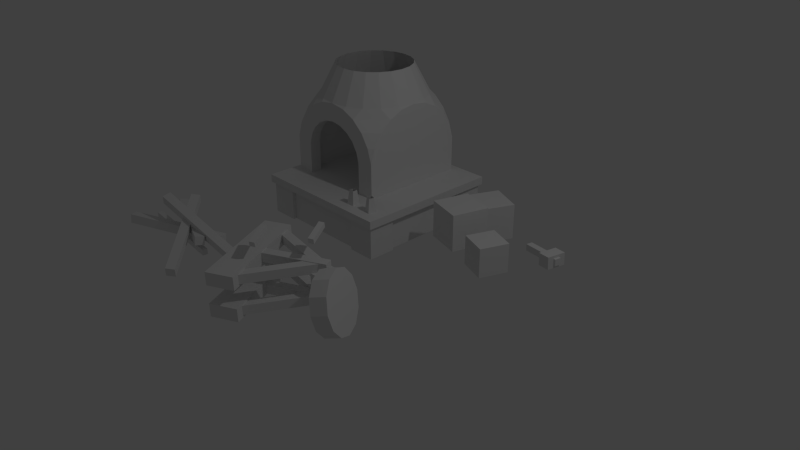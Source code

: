 # Source: pers_blacksmith_construction.blend  (saved by Blender 2.76.0; exported with 4.5.12 LTS)
import bpy
from mathutils import Matrix  # noqa: F401  (used for matrix-valued properties, if any)

bpy.ops.wm.read_factory_settings(use_empty=True)
scene = bpy.context.scene
scene.name = 'Scene'

# ---- collections
col_collection_1 = bpy.data.collections.new('Collection 1'); scene.collection.children.link(col_collection_1)

# ---- materials (node trees are filled in below, after node groups)
mat_material_002 = bpy.data.materials.new('Material.002')
mat_material_002.alpha_threshold = 0.0
mat_material_002.use_transparent_shadow = False
mat_material_002.roughness = 0.5

# ---- material node trees

# ---- world
world_world = bpy.data.worlds.new('World'); scene.world = world_world
world_world.color = (0.05088, 0.05088, 0.05088)
world_world.use_sun_shadow = False
world_world.sun_shadow_jitter_overblur = 0.0
world_world.cycles.sampling_method = 'MANUAL'
world_world.cycles.sample_map_resolution = 256

# ---- cameras
cam_camera = bpy.data.cameras.new('Camera')
cam_camera.clip_end = 100.0
cam_camera.lens = 35.0
cam_camera.sensor_width = 32.0
cam_camera.sensor_height = 18.0
cam_camera.ortho_scale = 7.314
cam_camera.dof.focus_distance = 0.0
cam_camera.dof.aperture_fstop = 128.0

# ---- lights
light_lamp = bpy.data.lights.new('Lamp', 'POINT')
light_lamp.transmission_factor = 0.0
light_lamp.cutoff_distance = 30.0
light_lamp.energy = 100.0
light_lamp.shadow_buffer_clip_start = 1.001
light_lamp.shadow_soft_size = 0.1
light_lamp.shadow_maximum_resolution = 0.006
light_lamp.use_absolute_resolution = True
light_lamp.cycles.use_multiple_importance_sampling = False

# ---- meshes
me_blacksmith = bpy.data.meshes.new('blacksmith')
me_blacksmith.from_pydata([(-2.159, 1.144, 1.519), (-0.6041, 1.144, 1.519), (-2.159, 0.942, 1.427), (-0.6041, 0.942, 1.427), (-2.159, 0.7738, 1.281), (-0.6041, 0.7738, 1.281), (-2.159, 0.6535, 1.094), (-0.6041, 0.6535, 1.094), (-2.159, 0.5871, 0.367), (-2.159, 2.142, 0.367), (-2.159, 2.142, 0.8801), (-0.6041, 2.142, 0.8801), (-2.159, 2.076, 1.094), (-0.6041, 2.076, 1.094), (-2.159, 1.956, 1.281), (-0.6041, 1.956, 1.281), (-2.159, 1.787, 1.427), (-0.6041, 1.787, 1.427), (-2.159, 1.585, 1.519), (-0.6041, 1.585, 1.519), (-2.159, 1.533, 1.338), (-0.6041, 1.533, 1.338), (-2.159, 1.688, 1.268), (-0.6041, 1.688, 1.268), (-2.159, 1.817, 1.156), (-0.6041, 1.817, 1.156), (-2.159, 1.909, 1.013), (-0.6041, 1.909, 1.013), (-2.159, 1.957, 0.8492), (-0.6041, 1.957, 0.8492), (-2.159, 1.957, 0.367), (-0.6041, 1.957, 0.367), (-2.159, 0.7722, 0.367), (-0.6041, 0.7722, 0.367), (-2.159, 0.7722, 0.8492), (-0.6041, 0.7722, 0.8492), (-2.159, 0.8202, 1.013), (-0.6041, 0.8202, 1.013), (-2.159, 0.9123, 1.156), (-0.6041, 0.9123, 1.156), (-2.159, 1.041, 1.268), (-0.6041, 1.041, 1.268), (-2.159, 1.196, 1.338), (-0.6041, 1.196, 1.338), (-2.159, 1.365, 1.363), (-0.6041, 1.365, 1.363), (-2.159, 1.365, 1.288), (-0.6041, 1.365, 1.288), (-2.159, 1.217, 1.267), (-0.6041, 1.217, 1.267), (-2.159, 1.082, 1.205), (-0.6041, 1.082, 1.205), (-2.159, 0.969, 1.108), (-0.6041, 0.969, 1.108), (-2.159, 0.8884, 0.9822), (-0.6041, 0.8884, 0.9822), (-2.159, 0.8464, 0.8392), (-0.6041, 0.8464, 0.8392), (-2.159, 0.8464, 0.367), (-0.6041, 0.8464, 0.367), (-2.159, 1.883, 0.367), (-0.6041, 1.883, 0.367), (-2.159, 1.883, 0.8392), (-0.6041, 1.883, 0.8392), (-2.159, 1.841, 0.9822), (-0.6041, 1.841, 0.9822), (-2.159, 1.76, 1.108), (-0.6041, 1.76, 1.108), (-2.159, 1.648, 1.205), (-0.6041, 1.648, 1.205), (-2.159, 1.512, 1.267), (-0.6041, 1.512, 1.267), (-1.9, 2.142, 0.367), (-0.8633, 2.142, 0.367), (-1.9, 2.142, 0.8392), (-1.858, 2.142, 0.9822), (-1.777, 2.142, 1.108), (-0.9859, 2.142, 1.108), (-1.665, 2.142, 1.205), (-1.529, 2.142, 1.267), (-1.382, 2.142, 1.288), (-1.382, 2.142, 1.363), (-1.55, 2.142, 1.338), (-1.213, 2.142, 1.338), (-1.705, 2.142, 1.268), (-1.058, 2.142, 1.268), (-1.834, 2.142, 1.156), (-0.9292, 2.142, 1.156), (-1.926, 2.142, 1.013), (-0.8371, 2.142, 1.013), (-1.974, 2.142, 0.8492), (-0.789, 2.142, 0.8492), (-1.974, 2.142, 0.367), (-0.789, 2.142, 0.367), (-0.6041, 2.142, 0.367), (-2.093, 2.142, 1.094), (-0.6704, 2.142, 1.094), (-1.973, 2.142, 1.281), (-0.7907, 2.142, 1.281), (-1.804, 2.142, 1.427), (-0.9589, 2.142, 1.427), (-1.602, 2.142, 1.519), (-1.161, 2.142, 1.519), (-1.529, 0.5871, 1.267), (-1.234, 0.5871, 1.267), (-1.665, 0.5871, 1.205), (-1.099, 0.5871, 1.205), (-1.777, 0.5871, 1.108), (-0.9859, 0.5871, 1.108), (-1.858, 0.5871, 0.9822), (-0.9053, 0.5871, 0.9822), (-1.9, 0.5871, 0.8392), (-0.8633, 0.5871, 0.8392), (-1.9, 0.5871, 0.367), (-0.8633, 0.5871, 0.367), (-1.382, 0.5871, 1.288), (-1.382, 0.5871, 1.363), (-1.974, 0.5871, 0.367), (-0.789, 0.5871, 0.367), (-1.974, 0.5871, 0.8492), (-0.789, 0.5871, 0.8492), (-1.926, 0.5871, 1.013), (-0.8371, 0.5871, 1.013), (-1.834, 0.5871, 1.156), (-0.9292, 0.5871, 1.156), (-1.705, 0.5871, 1.268), (-1.058, 0.5871, 1.268), (-1.55, 0.5871, 1.338), (-1.213, 0.5871, 1.338), (-1.602, 0.5871, 1.519), (-1.161, 0.5871, 1.519), (-1.804, 0.5871, 1.427), (-0.9589, 0.5871, 1.427), (-1.973, 0.5871, 1.281), (-0.7907, 0.5871, 1.281), (-2.093, 0.5871, 1.094), (-0.6704, 0.5871, 1.094), (-2.159, 0.5871, 0.8801), (-0.6041, 0.5871, 0.8801), (-0.6041, 0.5871, 0.367), (0.6745, 1.352, 0.4121), (0.8758, 1.809, 0.4121), (0.2176, 1.553, 0.4121), (0.4189, 2.01, 0.4121), (0.6745, 1.352, -0.08716), (0.8758, 1.809, -0.08716), (0.2176, 1.553, -0.08716), (0.4189, 2.01, -0.08716), (1.132, 1.109, -0.02635), (0.9866, 0.7352, -0.02635), (1.505, 0.9632, -0.02635), (1.36, 0.5898, -0.02635), (1.132, 1.109, 0.3743), (0.9866, 0.7352, 0.3743), (1.505, 0.9632, 0.3743), (1.36, 0.5898, 0.3743), (0.7432, 0.7659, 0.547), (0.8899, 1.257, 0.547), (0.2518, 0.9126, 0.547), (0.3984, 1.404, 0.547), (0.7432, 0.7659, 0.03419), (0.8899, 1.257, 0.03419), (0.2518, 0.9126, 0.03419), (0.3984, 1.404, 0.03419), (0.9569, -1.313, 0.6802), (1.057, -1.49, 0.6547), (1.158, -1.62, 0.534), (1.233, -1.67, 0.3503), (1.263, -1.625, 0.1529), (1.238, -1.497, -0.005287), (1.167, -1.322, -0.08193), (1.067, -1.145, -0.05647), (0.9662, -1.014, 0.06427), (0.8908, -0.9645, 0.2479), (0.8612, -1.01, 0.4453), (0.8854, -1.137, 0.6036), (0.7755, -1.408, 0.6313), (0.8751, -1.585, 0.6058), (0.9762, -1.715, 0.4851), (1.052, -1.765, 0.3014), (1.081, -1.72, 0.104), (1.057, -1.592, -0.05419), (0.9855, -1.417, -0.1308), (0.8859, -1.24, -0.1054), (0.7848, -1.109, 0.01537), (0.7094, -1.06, 0.199), (0.6798, -1.105, 0.3964), (0.704, -1.232, 0.5547), (1.062, -1.317, 0.2991), (0.8805, -1.412, 0.2502), (0.685, -1.125, 0.4426), (0.602, -1.048, 0.444), (0.489, -1.052, 0.4428), (0.412, -1.135, 0.4397), (0.4163, -1.248, 0.4366), (0.4992, -1.325, 0.4352), (0.6123, -1.321, 0.4364), (0.6892, -1.238, 0.4395), (0.6879, -1.116, 0.1359), (0.605, -1.039, 0.1373), (0.4919, -1.043, 0.1361), (0.415, -1.126, 0.133), (0.4192, -1.239, 0.1299), (0.5021, -1.316, 0.1285), (0.6152, -1.312, 0.1297), (0.6922, -1.229, 0.1328), (0.5506, -1.186, 0.4396), (0.5536, -1.178, 0.1329), (-0.2427, -1.471, -0.004107), (-0.1924, -1.581, -0.006686), (-0.1936, -1.584, 0.1137), (-0.2438, -1.474, 0.1163), (0.6044, -1.083, 0.01488), (0.6546, -1.192, 0.0123), (0.6534, -1.196, 0.1327), (0.6032, -1.086, 0.1352), (0.5305, -1.132, 0.1467), (0.5088, -1.25, 0.1432), (0.51, -1.247, 0.0228), (0.5316, -1.129, 0.02632), (-0.3863, -0.9643, 0.1426), (-0.4079, -1.083, 0.1391), (-0.4068, -1.079, 0.01869), (-0.3851, -0.961, 0.02221), (-0.000972, -1.964, -0.002145), (0.1029, -2.024, -0.002851), (0.1018, -2.028, 0.1175), (-0.002127, -1.967, 0.1182), (0.4699, -1.16, 0.02485), (0.5739, -1.221, 0.02415), (0.5727, -1.224, 0.1445), (0.4688, -1.163, 0.1452), (0.4649, -1.175, 0.5508), (0.5688, -1.235, 0.5501), (0.57, -1.232, 0.4297), (0.4661, -1.171, 0.4304), (-0.006019, -1.978, 0.5238), (0.09789, -2.039, 0.5231), (0.09904, -2.036, 0.4027), (-0.004864, -1.975, 0.4034), (-0.389, -0.9723, 0.4278), (-0.4107, -1.091, 0.4243), (-0.4118, -1.094, 0.5446), (-0.3902, -0.9757, 0.5481), (0.5277, -1.14, 0.4319), (0.5061, -1.258, 0.4284), (0.5049, -1.262, 0.5487), (0.5266, -1.143, 0.5523), (0.5991, -1.098, 0.5648), (0.6493, -1.208, 0.5622), (0.6505, -1.204, 0.4419), (0.6002, -1.095, 0.4444), (-0.2479, -1.486, 0.5458), (-0.1977, -1.596, 0.5432), (-0.1966, -1.593, 0.4229), (-0.2468, -1.483, 0.4255), (-0.1689, -1.493, 0.8762), (-0.1056, -1.461, 0.8738), (-0.1163, -1.445, 0.8054), (-0.1796, -1.477, 0.8079), (-0.03692, -1.76, 0.7934), (0.02634, -1.728, 0.7909), (0.01561, -1.712, 0.7226), (-0.04765, -1.744, 0.7251), (0.2733, -0.9908, 0.8382), (0.3366, -0.9588, 0.8357), (0.3465, -0.973, 0.9045), (0.2832, -1.005, 0.907), (0.4065, -1.259, 0.7633), (0.4697, -1.227, 0.7608), (0.4797, -1.242, 0.8296), (0.4164, -1.274, 0.8321), (-0.4102, -0.8979, 0.4028), (-0.7407, -1.049, 0.3953), (-0.7424, -1.054, 0.5688), (-0.4118, -0.9027, 0.5762), (0.1498, -2.118, 0.374), (-0.1807, -2.269, 0.3666), (-0.1824, -2.274, 0.54), (0.1481, -2.123, 0.5474), (0.1521, -2.111, 0.1338), (-0.1784, -2.263, 0.1264), (-0.1768, -2.258, -0.04703), (0.1538, -2.106, -0.03962), (-0.4078, -0.8911, 0.1625), (-0.7384, -1.043, 0.1551), (-0.7367, -1.038, -0.01828), (-0.4062, -0.8863, -0.01087), (-1.382, 2.142, 1.55), (-1.141, 2.103, 1.55), (-0.9247, 1.993, 1.55), (-0.7528, 1.821, 1.55), (-0.6424, 1.604, 1.55), (-0.6041, 1.364, 1.55), (-0.6424, 1.124, 1.55), (-0.7528, 0.9072, 1.55), (-0.9247, 0.7352, 1.55), (-1.141, 0.6249, 1.55), (-1.382, 0.5871, 1.55), (-1.622, 0.6249, 1.55), (-1.838, 0.7352, 1.55), (-2.01, 0.9072, 1.55), (-2.121, 1.124, 1.55), (-2.159, 1.364, 1.55), (-2.121, 1.604, 1.55), (-2.01, 1.821, 1.55), (-1.838, 1.993, 1.55), (-1.622, 2.103, 1.55), (-1.83, 1.364, 4.308), (-1.211, 1.888, 1.984), (-1.382, 1.915, 1.984), (-1.058, 1.81, 1.984), (-0.9359, 1.688, 1.984), (-0.8577, 1.534, 1.984), (-0.8307, 1.364, 1.984), (-0.8577, 1.194, 1.984), (-0.9359, 1.04, 1.984), (-1.058, 0.9184, 1.984), (-1.211, 0.8402, 1.984), (-1.382, 0.8132, 1.984), (-1.552, 0.8402, 1.984), (-1.705, 0.9184, 1.984), (-1.827, 1.04, 1.984), (-1.905, 1.194, 1.984), (-1.932, 1.364, 1.984), (-1.82, 1.364, 2.53), (-1.905, 1.534, 1.984), (-1.827, 1.688, 1.984), (-1.705, 1.81, 1.984), (-1.552, 1.888, 1.984), (-1.672, 1.364, 4.308), (-1.382, 1.364, 2.09), (-0.8633, 0.7544, 0.8392), (-0.8633, 0.7544, 0.367), (-1.9, 0.7544, 0.8392), (-1.9, 0.7544, 0.367), (-0.9053, 0.7544, 0.9822), (-1.858, 0.7544, 0.9822), (-0.9859, 0.7544, 1.108), (-1.777, 0.7544, 1.108), (-1.099, 0.7544, 1.205), (-1.665, 0.7544, 1.205), (-1.234, 0.7544, 1.267), (-1.529, 0.7544, 1.267), (-1.382, 0.7544, 1.288), (-0.7107, 0.7544, 0.3636), (-0.7107, 0.7544, 0.7958), (-2.053, 0.7544, 0.3636), (-2.053, 0.7544, 0.7958), (-0.7651, 0.7544, 0.9809), (-1.998, 0.7544, 0.9809), (-0.8694, 0.7544, 1.143), (-1.894, 0.7544, 1.143), (-1.015, 0.7544, 1.27), (-1.748, 0.7544, 1.27), (-1.191, 0.7544, 1.35), (-1.573, 0.7544, 1.35), (-1.382, 0.7544, 1.377), (-2.053, 1.975, 0.3651), (-0.7107, 1.975, 0.3651), (-2.053, 1.975, 0.7958), (-0.7107, 1.975, 0.7958), (-1.998, 1.975, 0.9809), (-0.7651, 1.975, 0.9809), (-1.894, 1.975, 1.143), (-0.8694, 1.975, 1.143), (-1.748, 1.975, 1.27), (-1.015, 1.975, 1.27), (-1.573, 1.975, 1.35), (-1.382, 1.975, 1.377), (-1.191, 1.975, 1.35), (-1.382, 1.975, 1.288), (-1.234, 1.975, 1.267), (-1.529, 1.975, 1.267), (-1.099, 1.975, 1.205), (-1.665, 1.975, 1.205), (-0.9859, 1.975, 1.108), (-1.777, 1.975, 1.108), (-0.9053, 1.975, 0.9822), (-1.858, 1.975, 0.9822), (-0.8633, 1.975, 0.367), (-0.8633, 1.975, 0.8392), (-1.9, 1.975, 0.367), (-1.9, 1.975, 0.8392), (-0.8633, 2.142, 0.8392), (-0.9053, 2.142, 0.9822), (-1.099, 2.142, 1.205), (-1.234, 2.142, 1.267), (-0.0999, 2.258, 0.2635), (-0.0999, 0.1121, 0.2635), (-2.246, 0.1121, 0.2635), (-2.246, 2.258, 0.2635), (-0.0999, 2.258, 0.3777), (-0.0999, 0.1121, 0.3777), (-2.246, 0.1121, 0.3777), (-2.246, 2.258, 0.3777), (-2.304, -1.469, 0.5667), (-2.329, -1.452, 0.4509), (-2.321, -1.573, 0.431), (-2.295, -1.59, 0.5468), (-0.9013, -1.435, 0.2583), (-0.927, -1.418, 0.1425), (-0.9183, -1.538, 0.1226), (-0.8927, -1.555, 0.2385), (-1.225, -2.223, 0.1397), (-1.25, -2.206, 0.02382), (-1.157, -2.127, 0.01481), (-1.132, -2.144, 0.1307), (-2.191, -1.226, 0.5042), (-2.217, -1.209, 0.3883), (-2.124, -1.13, 0.3793), (-2.098, -1.147, 0.4952), (-2.735, -1.396, 0.1185), (-2.735, -1.396, 0.0411), (-2.743, -1.465, 0.04103), (-2.744, -1.465, 0.1185), (-1.322, -1.566, 0.1348), (-1.321, -1.566, 0.05735), (-1.33, -1.635, 0.05729), (-1.33, -1.635, 0.1347), (-1.421, -1.213, 0.1908), (-1.419, -1.227, 0.07184), (-1.362, -1.335, 0.08598), (-1.365, -1.32, 0.205), (-2.742, -1.774, 0.2302), (-2.74, -1.789, 0.1112), (-2.683, -1.896, 0.1253), (-2.685, -1.882, 0.2443), (-2.717, -1.13, 0.2249), (-2.715, -1.145, 0.1059), (-2.658, -1.037, 0.0941), (-2.661, -1.023, 0.2131), (-1.394, -1.682, 0.3194), (-1.392, -1.696, 0.2004), (-1.335, -1.589, 0.1887), (-1.338, -1.574, 0.3076), (1.962, 1.421, 0.09389), (1.944, 1.333, 0.09389), (1.397, 1.448, 0.06137), (1.416, 1.536, 0.06137), (1.957, 1.422, 0.1837), (1.939, 1.334, 0.1837), (1.392, 1.449, 0.1512), (1.411, 1.537, 0.1512), (1.773, 1.549, 0.2104), (1.718, 1.292, 0.2104), (1.887, 1.257, 0.2204), (1.941, 1.514, 0.2204), (1.782, 1.547, 0.04334), (1.728, 1.29, 0.04334), (1.896, 1.255, 0.05337), (1.951, 1.512, 0.05337), (-0.5374, 2.168, 0.3142), (-0.5374, 2.168, -0.1985), (-1.81, 2.216, -0.1985), (-1.81, 2.168, -0.1985), (-2.204, 1.819, -0.1985), (-2.204, 2.216, -0.1985), (-1.81, 2.216, 0.3142), (-1.81, 2.168, 0.3142), (-2.204, 1.819, 0.3142), (-2.204, 2.216, 0.3142), (-0.1392, 2.216, 0.3142), (-0.5374, 2.216, 0.3142), (-0.1392, 1.826, 0.3142), (-0.1392, 2.216, -0.1985), (-0.5374, 2.216, -0.1985), (-0.1392, 1.826, -0.1985), (-0.5374, 0.1514, -0.1985), (-0.1392, 0.5464, -0.1985), (-0.1392, 0.1514, -0.1985), (-0.5374, 0.1514, 0.3142), (-0.1392, 0.5464, 0.3142), (-0.1392, 0.1514, 0.3142), (-0.1874, 0.5464, -0.1985), (-0.1874, 0.5464, 0.3142), (-0.1874, 1.817, -0.1985), (-0.1874, 1.817, 0.3142), (-0.5374, 0.1996, 0.3142), (-0.5374, 0.1996, -0.1985), (-1.81, 0.1996, 0.3142), (-1.81, 0.1996, -0.1985), (-2.204, 0.1514, 0.3142), (-1.81, 0.1514, 0.3142), (-2.159, 0.5444, 0.3142), (-2.204, 0.5444, 0.3142), (-2.204, 0.1514, -0.1985), (-1.81, 0.1514, -0.1985), (-2.159, 0.5444, -0.1985), (-2.204, 0.5444, -0.1985), (-2.159, 1.817, -0.1985), (-2.159, 1.817, 0.3142), (-0.6153, 0.3835, 0.368), (-0.6153, 0.2665, 0.368), (-0.7323, 0.2665, 0.368), (-0.7323, 0.3835, 0.368), (-0.6382, 0.3606, 0.5802), (-0.6382, 0.2894, 0.5802), (-0.7094, 0.2894, 0.5802), (-0.7094, 0.3606, 0.5802), (-0.3608, 0.3769, 0.5802), (-0.382, 0.309, 0.5802), (-0.3141, 0.2878, 0.5802), (-0.2929, 0.3557, 0.5802), (-0.3759, 0.4056, 0.368), (-0.4107, 0.2939, 0.368), (-0.2991, 0.2591, 0.368), (-0.2643, 0.3708, 0.368)], [(308, 330), (324, 325), (330, 331)], [(44, 303, 18, 20), (19, 293, 45, 21), (18, 16, 22, 20), (23, 17, 19, 21), (16, 14, 24, 22), (25, 15, 17, 23), (14, 12, 26, 24), (27, 13, 15, 25), (12, 10, 28, 26), (29, 11, 13, 27), (10, 9, 30, 28), (31, 94, 11, 29), (8, 137, 34, 32), (35, 138, 139, 33), (137, 6, 36, 34), (37, 7, 138, 35), (6, 4, 38, 36), (39, 5, 7, 37), (4, 2, 40, 38), (41, 3, 5, 39), (2, 0, 42, 40), (43, 1, 3, 41), (0, 303, 44, 42), (45, 293, 1, 43), (42, 44, 46, 48), (47, 45, 43, 49), (40, 42, 48, 50), (49, 43, 41, 51), (38, 40, 50, 52), (51, 41, 39, 53), (36, 38, 52, 54), (53, 39, 37, 55), (34, 36, 54, 56), (55, 37, 35, 57), (32, 34, 56, 58), (57, 35, 33, 59), (28, 30, 60, 62), (61, 31, 29, 63), (26, 28, 62, 64), (63, 29, 27, 65), (24, 26, 64, 66), (65, 27, 25, 67), (22, 24, 66, 68), (67, 25, 23, 69), (20, 22, 68, 70), (69, 23, 21, 71), (20, 70, 46, 44), (47, 71, 21, 45), (92, 90, 74, 72), (384, 91, 93, 73), (90, 88, 75, 74), (385, 89, 91, 384), (88, 86, 76, 75), (77, 87, 89, 385), (86, 84, 78, 76), (386, 85, 87, 77), (84, 82, 79, 78), (387, 83, 85, 386), (82, 81, 80, 79), (80, 81, 83, 387), (101, 288, 81, 82), (81, 288, 102, 83), (99, 101, 82, 84), (83, 102, 100, 85), (97, 99, 84, 86), (85, 100, 98, 87), (95, 97, 86, 88), (87, 98, 96, 89), (10, 95, 88, 90), (89, 96, 11, 91), (9, 10, 90, 92), (91, 11, 94, 93), (127, 103, 115, 116), (115, 104, 128, 116), (127, 125, 105, 103), (106, 126, 128, 104), (125, 123, 107, 105), (108, 124, 126, 106), (123, 121, 109, 107), (110, 122, 124, 108), (121, 119, 111, 109), (112, 120, 122, 110), (119, 117, 113, 111), (114, 118, 120, 112), (137, 8, 117, 119), (118, 139, 138, 120), (135, 137, 119, 121), (120, 138, 136, 122), (133, 135, 121, 123), (122, 136, 134, 124), (131, 133, 123, 125), (124, 134, 132, 126), (129, 131, 125, 127), (126, 132, 130, 128), (129, 127, 116, 298), (116, 128, 130, 298), (10, 12, 95), (96, 13, 11), (12, 14, 97, 95), (98, 15, 13, 96), (14, 16, 99, 97), (100, 17, 15, 98), (6, 137, 135), (136, 138, 7), (4, 6, 135, 133), (136, 7, 5, 134), (2, 4, 133, 131), (134, 5, 3, 132), (143, 141, 145), (145, 147, 143), (141, 140, 144), (144, 145, 141), (140, 142, 146), (146, 144, 140), (142, 143, 147), (147, 146, 142), (140, 141, 143), (143, 142, 140), (152, 153, 155), (155, 154, 152), (148, 149, 153), (153, 152, 148), (149, 151, 155), (155, 153, 149), (151, 150, 154), (154, 155, 151), (150, 148, 152), (152, 154, 150), (159, 157, 161), (161, 163, 159), (157, 156, 160), (160, 161, 157), (156, 158, 162), (162, 160, 156), (158, 159, 163), (163, 162, 158), (156, 157, 159), (159, 158, 156), (188, 164, 165), (189, 177, 176), (188, 165, 166), (189, 178, 177), (188, 166, 167), (189, 179, 178), (188, 167, 168), (189, 180, 179), (188, 168, 169), (189, 181, 180), (188, 169, 170), (189, 182, 181), (188, 170, 171), (189, 183, 182), (188, 171, 172), (189, 184, 183), (188, 172, 173), (189, 185, 184), (188, 173, 174), (189, 186, 185), (188, 174, 175), (189, 187, 186), (188, 175, 164), (189, 176, 187), (164, 176, 177, 165), (165, 177, 178, 166), (166, 178, 179, 167), (167, 179, 180, 168), (168, 180, 181, 169), (169, 181, 182, 170), (170, 182, 183, 171), (171, 183, 184, 172), (172, 184, 185, 173), (173, 185, 186, 174), (174, 186, 187, 175), (175, 187, 176, 164), (206, 190, 191), (207, 199, 198), (206, 191, 192), (207, 200, 199), (206, 192, 193), (207, 201, 200), (206, 193, 194), (207, 202, 201), (206, 194, 195), (207, 203, 202), (206, 195, 196), (207, 204, 203), (206, 196, 197), (207, 205, 204), (206, 197, 190), (207, 198, 205), (190, 198, 199, 191), (191, 199, 200, 192), (192, 200, 201, 193), (193, 201, 202, 194), (194, 202, 203, 195), (195, 203, 204, 196), (196, 204, 205, 197), (197, 205, 198, 190), (212, 215, 214, 213), (208, 212, 213, 209), (209, 213, 214, 210), (210, 214, 215, 211), (211, 215, 212, 208), (220, 216, 219, 223), (221, 217, 216, 220), (222, 218, 217, 221), (223, 219, 218, 222), (219, 216, 217, 218), (228, 231, 230, 229), (224, 228, 229, 225), (225, 229, 230, 226), (226, 230, 231, 227), (227, 231, 228, 224), (236, 232, 235, 239), (237, 233, 232, 236), (238, 234, 233, 237), (239, 235, 234, 238), (235, 232, 233, 234), (244, 247, 246, 245), (240, 244, 245, 241), (241, 245, 246, 242), (242, 246, 247, 243), (243, 247, 244, 240), (252, 248, 251, 255), (253, 249, 248, 252), (254, 250, 249, 253), (255, 251, 250, 254), (251, 248, 249, 250), (260, 263, 262, 261), (256, 260, 261, 257), (257, 261, 262, 258), (258, 262, 263, 259), (259, 263, 260, 256), (257, 258, 259, 256), (270, 271, 268, 269), (268, 271, 267, 264), (269, 268, 264, 265), (270, 269, 265, 266), (271, 270, 266, 267), (267, 266, 265, 264), (276, 279, 278, 277), (272, 276, 277, 273), (273, 277, 278, 274), (274, 278, 279, 275), (275, 279, 276, 272), (284, 280, 283, 287), (285, 281, 280, 284), (286, 282, 281, 285), (287, 283, 282, 286), (283, 280, 281, 282), (272, 273, 274, 275), (284, 287, 286, 285), (288, 310, 309, 289), (289, 309, 311, 290), (290, 311, 312, 291), (291, 312, 313, 292), (292, 313, 314, 293), (293, 314, 315, 294), (294, 315, 316, 295), (295, 316, 317, 296), (296, 317, 318, 297), (297, 318, 319, 298), (298, 319, 320, 299), (299, 320, 321, 300), (300, 321, 322, 301), (301, 322, 323, 302), (302, 323, 324, 303), (303, 324, 326, 304), (304, 326, 327, 305), (305, 327, 328, 306), (306, 328, 329, 307), (307, 329, 310, 288), (303, 0, 302), (0, 2, 301, 302), (2, 131, 300, 301), (129, 299, 300, 131), (129, 298, 299), (130, 297, 298), (130, 132, 296, 297), (102, 288, 289), (100, 102, 289, 290), (17, 100, 290, 291), (17, 291, 292, 19), (19, 292, 293), (1, 293, 294), (1, 294, 295, 3), (3, 295, 296, 132), (101, 307, 288), (99, 306, 307, 101), (16, 305, 306, 99), (16, 18, 304, 305), (18, 303, 304), (114, 112, 332, 333), (111, 113, 335, 334), (112, 110, 336, 332), (109, 111, 334, 337), (110, 108, 338, 336), (107, 109, 337, 339), (108, 106, 340, 338), (105, 107, 339, 341), (106, 104, 342, 340), (103, 105, 341, 343), (104, 115, 344, 342), (115, 103, 343, 344), (344, 343, 356, 357), (342, 344, 357, 355), (343, 341, 354, 356), (340, 342, 355, 353), (341, 339, 352, 354), (338, 340, 353, 351), (339, 337, 350, 352), (336, 338, 351, 349), (337, 334, 348, 350), (332, 336, 349, 346), (334, 335, 347, 348), (333, 332, 346, 345), (369, 370, 355, 357), (368, 369, 357, 356), (370, 367, 353, 355), (366, 368, 356, 354), (367, 365, 351, 353), (364, 366, 354, 352), (365, 363, 349, 351), (362, 364, 352, 350), (363, 361, 346, 349), (360, 362, 350, 348), (361, 359, 345, 346), (358, 360, 348, 347), (382, 383, 360, 358), (381, 380, 359, 361), (383, 379, 362, 360), (378, 381, 361, 363), (379, 377, 364, 362), (376, 378, 363, 365), (377, 375, 366, 364), (374, 376, 365, 367), (375, 373, 368, 366), (372, 374, 367, 370), (373, 371, 369, 368), (371, 372, 370, 369), (80, 387, 372, 371), (79, 80, 371, 373), (387, 386, 374, 372), (78, 79, 373, 375), (386, 77, 376, 374), (76, 78, 375, 377), (77, 385, 378, 376), (75, 76, 377, 379), (385, 384, 381, 378), (74, 75, 379, 383), (384, 73, 380, 381), (72, 74, 383, 382), (46, 70, 48), (48, 70, 68, 50), (50, 68, 66, 52), (52, 66, 64, 54), (54, 64, 62, 56), (56, 62, 60, 58), (47, 49, 71), (49, 51, 69, 71), (51, 53, 67, 69), (53, 55, 65, 67), (55, 57, 63, 65), (57, 59, 61, 63), (392, 395, 394, 393), (388, 392, 393, 389), (389, 393, 394, 390), (390, 394, 395, 391), (391, 395, 392, 388), (400, 396, 399, 403), (401, 397, 396, 400), (402, 398, 397, 401), (403, 399, 398, 402), (399, 396, 397, 398), (401, 400, 403, 402), (406, 407, 404, 405), (408, 411, 410, 409), (404, 408, 409, 405), (405, 409, 410, 406), (406, 410, 411, 407), (407, 411, 408, 404), (416, 412, 415, 419), (417, 413, 412, 416), (418, 414, 413, 417), (419, 415, 414, 418), (415, 412, 413, 414), (417, 416, 419, 418), (424, 427, 423, 420), (425, 424, 420, 421), (426, 425, 421, 422), (427, 426, 422, 423), (423, 422, 421, 420), (425, 426, 427, 424), (430, 429, 428, 431), (432, 433, 434, 435), (428, 429, 433, 432), (429, 430, 434, 433), (430, 431, 435, 434), (431, 428, 432, 435), (438, 439, 436, 437), (440, 443, 442, 441), (436, 440, 441, 437), (437, 441, 442, 438), (438, 442, 443, 439), (439, 443, 440, 436), (448, 444, 447, 451), (449, 445, 444, 448), (450, 446, 445, 449), (451, 447, 446, 450), (447, 444, 445, 446), (449, 448, 451, 450), (455, 459, 452, 453), (454, 458, 459, 455), (456, 460, 461, 457), (457, 461, 458, 454), (491, 460, 456, 490), (452, 463, 466, 453), (465, 462, 464, 467), (466, 463, 462, 465), (467, 464, 477, 476), (468, 471, 478, 479), (469, 472, 473, 470), (470, 473, 471, 468), (475, 472, 469, 474), (476, 477, 475, 474), (479, 478, 480, 481), (480, 483, 487, 481), (486, 482, 485, 489), (487, 483, 482, 486), (489, 485, 484, 488), (488, 484, 491, 490), (492, 496, 497, 493), (493, 497, 498, 494), (494, 498, 499, 495), (495, 499, 496, 492), (504, 500, 503, 507), (505, 501, 500, 504), (506, 502, 501, 505), (507, 503, 502, 506)])
_uv = me_blacksmith.uv_layers.new(name='blacksmith-mesh-map-0')
_uv.uv.foreach_set('vector', [0.1188, 0.48, 0.1188, 0.4994, 0.1416, 0.4961, 0.1363, 0.4774, 0.1416, 0.4961, 0.1188, 0.4994, 0.1188, 0.48, 0.1363, 0.4774, 0.1416, 0.4961, 0.1626, 0.4866, 0.1523, 0.4701, 0.1363, 0.4774, 0.1523, 0.4701, 0.1626, 0.4866, 0.1416, 0.4961, 0.1363, 0.4774, 0.1626, 0.4866, 0.18, 0.4715, 0.1657, 0.4586, 0.1523, 0.4701, 0.1657, 0.4586, 0.18, 0.4715, 0.1626, 0.4866, 0.1523, 0.4701, 0.18, 0.4715, 0.1925, 0.4521, 0.1752, 0.4437, 0.1657, 0.4586, 0.1752, 0.4437, 0.1925, 0.4521, 0.18, 0.4715, 0.1657, 0.4586, 0.1925, 0.4521, 0.1989, 0.43, 0.1802, 0.4268, 0.1752, 0.4437, 0.1802, 0.4268, 0.1989, 0.43, 0.1925, 0.4521, 0.1752, 0.4437, 0.1989, 0.43, 0.1989, 0.3769, 0.1802, 0.3769, 0.1802, 0.4268, 0.1802, 0.3769, 0.1989, 0.3769, 0.1989, 0.43, 0.1802, 0.4268, 0.03875, 0.3769, 0.03875, 0.43, 0.05752, 0.4268, 0.05752, 0.3769, 0.05752, 0.4268, 0.03875, 0.43, 0.03875, 0.3769, 0.05752, 0.3769, 0.03875, 0.43, 0.04523, 0.4521, 0.06249, 0.4437, 0.05752, 0.4268, 0.06249, 0.4437, 0.04523, 0.4521, 0.03875, 0.43, 0.05752, 0.4268, 0.04523, 0.4521, 0.05769, 0.4715, 0.07202, 0.4586, 0.06249, 0.4437, 0.07202, 0.4586, 0.05769, 0.4715, 0.04523, 0.4521, 0.06249, 0.4437, 0.05769, 0.4715, 0.07509, 0.4866, 0.08535, 0.4701, 0.07202, 0.4586, 0.08535, 0.4701, 0.07509, 0.4866, 0.05769, 0.4715, 0.07202, 0.4586, 0.07509, 0.4866, 0.09605, 0.4961, 0.1014, 0.4774, 0.08535, 0.4701, 0.1014, 0.4774, 0.09605, 0.4961, 0.07509, 0.4866, 0.08535, 0.4701, 0.09605, 0.4961, 0.1188, 0.4994, 0.1188, 0.48, 0.1014, 0.4774, 0.1188, 0.48, 0.1188, 0.4994, 0.09605, 0.4961, 0.1014, 0.4774, 0.7745, 0.9329, 0.757, 0.9354, 0.757, 0.9277, 0.7723, 0.9255, 0.757, 0.9277, 0.757, 0.9354, 0.7745, 0.9329, 0.7723, 0.9255, 0.7905, 0.9255, 0.7745, 0.9329, 0.7723, 0.9255, 0.7863, 0.9191, 0.7723, 0.9255, 0.7745, 0.9329, 0.7905, 0.9255, 0.7863, 0.9191, 0.8038, 0.914, 0.7905, 0.9255, 0.7863, 0.9191, 0.798, 0.909, 0.7863, 0.9191, 0.7905, 0.9255, 0.8038, 0.914, 0.798, 0.909, 0.8134, 0.8991, 0.8038, 0.914, 0.798, 0.909, 0.8063, 0.896, 0.798, 0.909, 0.8038, 0.914, 0.8134, 0.8991, 0.8063, 0.896, 0.8183, 0.8822, 0.8134, 0.8991, 0.8063, 0.896, 0.8106, 0.8812, 0.8063, 0.896, 0.8134, 0.8991, 0.8183, 0.8822, 0.8106, 0.8812, 0.6683, 0.9848, 0.7182, 0.9848, 0.7171, 0.9925, 0.6683, 0.9925, 0.7171, 0.9925, 0.7182, 0.9848, 0.6683, 0.9848, 0.6683, 0.9925, 0.7182, 0.9848, 0.6683, 0.9848, 0.6683, 0.9925, 0.7171, 0.9925, 0.6683, 0.9925, 0.6683, 0.9848, 0.7182, 0.9848, 0.7171, 0.9925, 0.8133, 0.8991, 0.8183, 0.8822, 0.8106, 0.8812, 0.8063, 0.896, 0.8106, 0.8812, 0.8183, 0.8822, 0.8133, 0.8991, 0.8063, 0.896, 0.8038, 0.914, 0.8133, 0.8991, 0.8063, 0.896, 0.7979, 0.909, 0.8063, 0.896, 0.8133, 0.8991, 0.8038, 0.914, 0.7979, 0.909, 0.7905, 0.9255, 0.8038, 0.914, 0.7979, 0.909, 0.7863, 0.9191, 0.7979, 0.909, 0.8038, 0.914, 0.7905, 0.9255, 0.7863, 0.9191, 0.7744, 0.9329, 0.7905, 0.9255, 0.7863, 0.9191, 0.7723, 0.9255, 0.7863, 0.9191, 0.7905, 0.9255, 0.7744, 0.9329, 0.7723, 0.9255, 0.7744, 0.9329, 0.7723, 0.9255, 0.757, 0.9277, 0.757, 0.9354, 0.757, 0.9277, 0.7723, 0.9255, 0.7744, 0.9329, 0.757, 0.9354, 0.6683, 0.9848, 0.7182, 0.9848, 0.7171, 0.9925, 0.6683, 0.9925, 0.7171, 0.9925, 0.7182, 0.9848, 0.6683, 0.9848, 0.6683, 0.9925, 0.8183, 0.8822, 0.8134, 0.8991, 0.8063, 0.896, 0.8106, 0.8812, 0.8063, 0.896, 0.8134, 0.8991, 0.8183, 0.8822, 0.8106, 0.8812, 0.8134, 0.8991, 0.8038, 0.914, 0.798, 0.909, 0.8063, 0.896, 0.798, 0.909, 0.8038, 0.914, 0.8134, 0.8991, 0.8063, 0.896, 0.8038, 0.914, 0.7905, 0.9255, 0.7863, 0.9191, 0.798, 0.909, 0.7863, 0.9191, 0.7905, 0.9255, 0.8038, 0.914, 0.798, 0.909, 0.7905, 0.9255, 0.7745, 0.9329, 0.7723, 0.9255, 0.7863, 0.9191, 0.7723, 0.9255, 0.7745, 0.9329, 0.7905, 0.9255, 0.7863, 0.9191, 0.7745, 0.9329, 0.757, 0.9354, 0.757, 0.9277, 0.7723, 0.9255, 0.757, 0.9277, 0.757, 0.9354, 0.7745, 0.9329, 0.7723, 0.9255, 0.09605, 0.4961, 0.1188, 0.4994, 0.1188, 0.48, 0.1014, 0.4774, 0.1188, 0.48, 0.1188, 0.4994, 0.09605, 0.4961, 0.1014, 0.4774, 0.07509, 0.4866, 0.09605, 0.4961, 0.1014, 0.4774, 0.08535, 0.4701, 0.1014, 0.4774, 0.09605, 0.4961, 0.07509, 0.4866, 0.08535, 0.4701, 0.05769, 0.4715, 0.07509, 0.4866, 0.08535, 0.4701, 0.07202, 0.4586, 0.08535, 0.4701, 0.07509, 0.4866, 0.05769, 0.4715, 0.07202, 0.4586, 0.04523, 0.4521, 0.05769, 0.4715, 0.07202, 0.4586, 0.06249, 0.4437, 0.07202, 0.4586, 0.05769, 0.4715, 0.04523, 0.4521, 0.06249, 0.4437, 0.03875, 0.43, 0.04523, 0.4521, 0.06249, 0.4437, 0.05752, 0.4268, 0.06249, 0.4437, 0.04523, 0.4521, 0.03875, 0.43, 0.05752, 0.4268, 0.03875, 0.3769, 0.03875, 0.43, 0.05752, 0.4268, 0.05752, 0.3769, 0.05752, 0.4268, 0.03875, 0.43, 0.03875, 0.3769, 0.05752, 0.3769, 0.7744, 0.9329, 0.7723, 0.9255, 0.757, 0.9277, 0.757, 0.9354, 0.757, 0.9277, 0.7723, 0.9255, 0.7744, 0.9329, 0.757, 0.9354, 0.7744, 0.9329, 0.7905, 0.9255, 0.7863, 0.9191, 0.7723, 0.9255, 0.7863, 0.9191, 0.7905, 0.9255, 0.7744, 0.9329, 0.7723, 0.9255, 0.7905, 0.9255, 0.8038, 0.914, 0.7979, 0.909, 0.7863, 0.9191, 0.7979, 0.909, 0.8038, 0.914, 0.7905, 0.9255, 0.7863, 0.9191, 0.8038, 0.914, 0.8133, 0.8991, 0.8063, 0.896, 0.7979, 0.909, 0.8063, 0.896, 0.8133, 0.8991, 0.8038, 0.914, 0.7979, 0.909, 0.8133, 0.8991, 0.8183, 0.8822, 0.8106, 0.8812, 0.8063, 0.896, 0.8106, 0.8812, 0.8183, 0.8822, 0.8133, 0.8991, 0.8063, 0.896, 0.7182, 0.9848, 0.6683, 0.9848, 0.6683, 0.9925, 0.7171, 0.9925, 0.6683, 0.9925, 0.6683, 0.9848, 0.7182, 0.9848, 0.7171, 0.9925, 0.1989, 0.43, 0.1989, 0.3769, 0.1802, 0.3769, 0.1802, 0.4268, 0.1802, 0.3769, 0.1989, 0.3769, 0.1989, 0.43, 0.1802, 0.4268, 0.1925, 0.4521, 0.1989, 0.43, 0.1802, 0.4268, 0.1752, 0.4437, 0.1802, 0.4268, 0.1989, 0.43, 0.1925, 0.4521, 0.1752, 0.4437, 0.18, 0.4715, 0.1925, 0.4521, 0.1752, 0.4437, 0.1657, 0.4586, 0.1752, 0.4437, 0.1925, 0.4521, 0.18, 0.4715, 0.1657, 0.4586, 0.1626, 0.4866, 0.18, 0.4715, 0.1657, 0.4586, 0.1523, 0.4701, 0.1657, 0.4586, 0.18, 0.4715, 0.1626, 0.4866, 0.1523, 0.4701, 0.1416, 0.4961, 0.1626, 0.4866, 0.1523, 0.4701, 0.1363, 0.4774, 0.1523, 0.4701, 0.1626, 0.4866, 0.1416, 0.4961, 0.1363, 0.4774, 0.1416, 0.4961, 0.1363, 0.4774, 0.1188, 0.48, 0.1188, 0.4994, 0.1188, 0.48, 0.1363, 0.4774, 0.1416, 0.4961, 0.1188, 0.4994, 0.06222, 0.3807, 0.06701, 0.403, 0.05742, 0.403, 0.05742, 0.403, 0.06701, 0.403, 0.06222, 0.3807, 0.06701, 0.403, 0.0757, 0.4241, 0.04873, 0.4241, 0.05742, 0.403, 0.04873, 0.4241, 0.0757, 0.4241, 0.06701, 0.403, 0.05742, 0.403, 0.0757, 0.4241, 0.08785, 0.4433, 0.03658, 0.4433, 0.04873, 0.4241, 0.03658, 0.4433, 0.08785, 0.4433, 0.0757, 0.4241, 0.04873, 0.4241, 0.1824, 0.403, 0.1872, 0.3807, 0.192, 0.403, 0.192, 0.403, 0.1872, 0.3807, 0.1824, 0.403, 0.1737, 0.4241, 0.1824, 0.403, 0.192, 0.403, 0.2007, 0.4241, 0.192, 0.403, 0.1824, 0.403, 0.1737, 0.4241, 0.2007, 0.4241, 0.1616, 0.4433, 0.1737, 0.4241, 0.2007, 0.4241, 0.2129, 0.4433, 0.2007, 0.4241, 0.1737, 0.4241, 0.1616, 0.4433, 0.2129, 0.4433, 0.3395, 0.3126, 0.292, 0.3126, 0.292, 0.2658, 0.292, 0.2658, 0.3395, 0.2658, 0.3395, 0.3126, 0.3395, 0.3126, 0.292, 0.3126, 0.292, 0.2658, 0.292, 0.2658, 0.3395, 0.2658, 0.3395, 0.3126, 0.3395, 0.3126, 0.292, 0.3126, 0.292, 0.2658, 0.292, 0.2658, 0.3395, 0.2658, 0.3395, 0.3126, 0.3395, 0.3126, 0.292, 0.3126, 0.292, 0.2658, 0.292, 0.2658, 0.3395, 0.2658, 0.3395, 0.3126, 0.3395, 0.3126, 0.292, 0.3126, 0.292, 0.2658, 0.292, 0.2658, 0.3395, 0.2658, 0.3395, 0.3126, 0.292, 0.2658, 0.3395, 0.2658, 0.3395, 0.3126, 0.3395, 0.3126, 0.292, 0.3126, 0.292, 0.2658, 0.292, 0.2658, 0.3395, 0.2658, 0.3395, 0.3126, 0.3395, 0.3126, 0.292, 0.3126, 0.292, 0.2658, 0.292, 0.2658, 0.3395, 0.2658, 0.3395, 0.3126, 0.3395, 0.3126, 0.292, 0.3126, 0.292, 0.2658, 0.292, 0.2658, 0.3395, 0.2658, 0.3395, 0.3126, 0.3395, 0.3126, 0.292, 0.3126, 0.292, 0.2658, 0.292, 0.2658, 0.3395, 0.2658, 0.3395, 0.3126, 0.3395, 0.3126, 0.292, 0.3126, 0.292, 0.2658, 0.3395, 0.3126, 0.292, 0.3126, 0.292, 0.2658, 0.292, 0.2658, 0.3395, 0.2658, 0.3395, 0.3126, 0.3395, 0.3126, 0.292, 0.3126, 0.292, 0.2658, 0.292, 0.2658, 0.3395, 0.2658, 0.3395, 0.3126, 0.3395, 0.3126, 0.292, 0.3126, 0.292, 0.2658, 0.292, 0.2658, 0.3395, 0.2658, 0.3395, 0.3126, 0.3395, 0.3126, 0.292, 0.3126, 0.292, 0.2658, 0.292, 0.2658, 0.3395, 0.2658, 0.3395, 0.3126, 0.3395, 0.3126, 0.292, 0.3126, 0.292, 0.2658, 0.292, 0.2658, 0.3395, 0.2658, 0.3395, 0.3126, 0.6346, 0.1408, 0.6346, 0.2338, 0.5881, 0.2213, 0.6346, 0.1408, 0.5881, 0.2213, 0.6346, 0.2338, 0.6346, 0.1408, 0.5881, 0.2213, 0.5541, 0.1873, 0.6346, 0.1408, 0.5541, 0.1873, 0.5881, 0.2213, 0.6346, 0.1408, 0.5541, 0.1873, 0.5417, 0.1408, 0.6346, 0.1408, 0.5417, 0.1408, 0.5541, 0.1873, 0.6346, 0.1408, 0.5417, 0.1408, 0.5541, 0.09432, 0.6346, 0.1408, 0.5541, 0.09432, 0.5417, 0.1408, 0.6346, 0.1408, 0.5541, 0.09432, 0.5881, 0.06028, 0.6346, 0.1408, 0.5881, 0.06028, 0.5541, 0.09432, 0.6346, 0.1408, 0.5881, 0.06028, 0.6346, 0.04782, 0.6346, 0.1408, 0.6346, 0.04782, 0.5881, 0.06028, 0.6346, 0.1408, 0.6346, 0.04782, 0.6811, 0.06028, 0.6346, 0.1408, 0.6811, 0.06028, 0.6346, 0.04782, 0.6346, 0.1408, 0.6811, 0.06028, 0.7152, 0.09432, 0.6346, 0.1408, 0.7152, 0.09432, 0.6811, 0.06028, 0.6346, 0.1408, 0.7152, 0.09432, 0.7276, 0.1408, 0.6346, 0.1408, 0.7276, 0.1408, 0.7152, 0.09432, 0.6346, 0.1408, 0.7276, 0.1408, 0.7152, 0.1873, 0.6346, 0.1408, 0.7152, 0.1873, 0.7276, 0.1408, 0.6346, 0.1408, 0.7152, 0.1873, 0.6811, 0.2213, 0.6346, 0.1408, 0.6811, 0.2213, 0.7152, 0.1873, 0.6346, 0.1408, 0.6811, 0.2213, 0.6346, 0.2338, 0.6346, 0.1408, 0.6346, 0.2338, 0.6811, 0.2213, 0.6278, 0.04606, 0.6278, 0.06682, 0.6076, 0.06682, 0.6076, 0.04606, 0.6076, 0.04606, 0.6076, 0.06682, 0.5875, 0.06682, 0.5875, 0.04606, 0.5875, 0.04606, 0.5875, 0.06682, 0.5673, 0.06682, 0.5673, 0.04606, 0.5673, 0.04606, 0.5673, 0.06682, 0.5471, 0.06681, 0.5471, 0.04606, 0.5471, 0.04606, 0.5471, 0.06681, 0.527, 0.06681, 0.527, 0.04606, 0.527, 0.04606, 0.527, 0.06681, 0.5068, 0.06681, 0.5068, 0.04606, 0.7488, 0.04606, 0.7488, 0.06681, 0.7286, 0.06681, 0.7286, 0.04606, 0.7286, 0.04606, 0.7286, 0.06681, 0.7085, 0.06682, 0.7085, 0.04606, 0.7085, 0.04606, 0.7085, 0.06682, 0.6883, 0.06682, 0.6883, 0.04606, 0.6883, 0.04606, 0.6883, 0.06682, 0.6681, 0.06682, 0.6681, 0.04606, 0.6681, 0.04606, 0.6681, 0.06682, 0.648, 0.06682, 0.648, 0.04606, 0.648, 0.04606, 0.648, 0.06682, 0.6278, 0.06682, 0.6278, 0.04606, 0.4161, 0.6616, 0.4161, 0.6749, 0.4255, 0.671, 0.4161, 0.6616, 0.4255, 0.671, 0.4161, 0.6749, 0.4161, 0.6616, 0.4255, 0.671, 0.4293, 0.6616, 0.4161, 0.6616, 0.4293, 0.6616, 0.4255, 0.671, 0.4161, 0.6616, 0.4293, 0.6616, 0.4255, 0.6522, 0.4161, 0.6616, 0.4255, 0.6522, 0.4293, 0.6616, 0.4161, 0.6616, 0.4255, 0.6522, 0.4161, 0.6483, 0.4161, 0.6616, 0.4161, 0.6483, 0.4255, 0.6522, 0.4161, 0.6616, 0.4161, 0.6483, 0.4067, 0.6522, 0.4161, 0.6616, 0.4067, 0.6522, 0.4161, 0.6483, 0.4161, 0.6616, 0.4067, 0.6522, 0.4028, 0.6616, 0.4161, 0.6616, 0.4028, 0.6616, 0.4067, 0.6522, 0.4161, 0.6616, 0.4028, 0.6616, 0.4067, 0.671, 0.4161, 0.6616, 0.4067, 0.671, 0.4028, 0.6616, 0.4161, 0.6616, 0.4067, 0.671, 0.4161, 0.6749, 0.4161, 0.6616, 0.4161, 0.6749, 0.4067, 0.671, 0.4422, 0.6739, 0.4704, 0.6739, 0.4704, 0.6843, 0.4422, 0.6843, 0.4422, 0.6843, 0.4704, 0.6843, 0.4704, 0.6946, 0.4422, 0.6946, 0.4422, 0.6946, 0.4704, 0.6946, 0.4704, 0.705, 0.4422, 0.705, 0.4422, 0.705, 0.4704, 0.705, 0.4704, 0.7154, 0.4422, 0.7154, 0.4422, 0.6323, 0.4704, 0.6323, 0.4704, 0.6427, 0.4422, 0.6427, 0.4422, 0.6427, 0.4704, 0.6427, 0.4704, 0.6531, 0.4422, 0.6531, 0.4422, 0.6531, 0.4704, 0.6531, 0.4704, 0.6635, 0.4422, 0.6635, 0.4422, 0.6635, 0.4704, 0.6635, 0.4704, 0.6739, 0.4422, 0.6739, 0.4243, 0.6917, 0.4243, 0.7058, 0.4384, 0.7058, 0.4384, 0.6917, 0.484, 0.6746, 0.4007, 0.6746, 0.4008, 0.6637, 0.484, 0.6637, 0.484, 0.6637, 0.4008, 0.6637, 0.4008, 0.6529, 0.484, 0.6529, 0.484, 0.6772, 0.4007, 0.6772, 0.4008, 0.6662, 0.484, 0.6662, 0.484, 0.6529, 0.4008, 0.6529, 0.4008, 0.6637, 0.484, 0.6637, 0.484, 0.6529, 0.4008, 0.6529, 0.4008, 0.6637, 0.484, 0.6637, 0.484, 0.6772, 0.4007, 0.6772, 0.4008, 0.6662, 0.484, 0.6662, 0.484, 0.6637, 0.4008, 0.6637, 0.4008, 0.6529, 0.484, 0.6529, 0.484, 0.6746, 0.4007, 0.6746, 0.4008, 0.6637, 0.484, 0.6637, 0.4243, 0.6917, 0.4243, 0.7058, 0.4384, 0.7058, 0.4384, 0.6917, 0.4243, 0.6757, 0.4243, 0.6898, 0.4384, 0.6898, 0.4384, 0.6757, 0.484, 0.6586, 0.4007, 0.6586, 0.4008, 0.6477, 0.484, 0.6477, 0.484, 0.6477, 0.4008, 0.6477, 0.4008, 0.6369, 0.484, 0.6369, 0.484, 0.6612, 0.4007, 0.6612, 0.4008, 0.6502, 0.484, 0.6502, 0.484, 0.6369, 0.4008, 0.6369, 0.4008, 0.6477, 0.484, 0.6477, 0.4832, 0.6724, 0.3999, 0.6724, 0.3999, 0.6832, 0.4832, 0.6832, 0.4831, 0.6967, 0.3998, 0.6967, 0.3999, 0.6857, 0.4832, 0.6857, 0.4796, 0.6619, 0.3963, 0.6619, 0.3963, 0.6511, 0.4796, 0.6511, 0.4831, 0.6942, 0.3998, 0.6942, 0.3999, 0.6832, 0.4832, 0.6832, 0.4492, 0.65, 0.4492, 0.6641, 0.4633, 0.6641, 0.4633, 0.65, 0.4492, 0.666, 0.4492, 0.68, 0.4633, 0.68, 0.4633, 0.666, 0.4831, 0.7101, 0.3998, 0.7101, 0.3999, 0.6992, 0.4832, 0.6992, 0.4832, 0.6992, 0.3999, 0.6992, 0.3999, 0.6884, 0.4832, 0.6884, 0.4831, 0.7127, 0.3998, 0.7127, 0.3999, 0.7017, 0.4832, 0.7017, 0.4832, 0.6884, 0.3999, 0.6884, 0.3999, 0.6992, 0.4832, 0.6992, 0.484, 0.6529, 0.4008, 0.6529, 0.4008, 0.6637, 0.484, 0.6637, 0.484, 0.6772, 0.4007, 0.6772, 0.4008, 0.6662, 0.484, 0.6662, 0.484, 0.6637, 0.4008, 0.6637, 0.4008, 0.6529, 0.484, 0.6529, 0.484, 0.6746, 0.4007, 0.6746, 0.4008, 0.6637, 0.484, 0.6637, 0.4243, 0.6917, 0.4243, 0.7058, 0.4384, 0.7058, 0.4384, 0.6917, 0.5925, 0.1802, 0.5925, 0.1943, 0.6066, 0.1943, 0.6066, 0.1802, 0.6522, 0.1631, 0.5689, 0.1631, 0.5689, 0.1521, 0.6522, 0.1521, 0.6522, 0.1521, 0.5689, 0.1521, 0.5689, 0.1414, 0.6522, 0.1414, 0.6522, 0.1657, 0.5689, 0.1657, 0.5689, 0.1547, 0.6522, 0.1547, 0.6522, 0.1414, 0.5689, 0.1414, 0.5689, 0.1521, 0.6522, 0.1521, 0.5921, 0.1997, 0.6012, 0.1997, 0.6012, 0.2088, 0.5921, 0.2088, 0.5921, 0.1997, 0.5921, 0.2088, 0.6012, 0.2088, 0.6012, 0.1997, 0.6522, 0.1414, 0.6522, 0.1521, 0.5689, 0.1521, 0.5689, 0.1414, 0.6522, 0.1657, 0.6522, 0.1547, 0.5689, 0.1547, 0.5689, 0.1657, 0.6522, 0.1521, 0.6522, 0.1414, 0.5689, 0.1414, 0.5689, 0.1521, 0.6522, 0.1631, 0.6522, 0.1521, 0.5689, 0.1521, 0.5689, 0.1631, 0.5925, 0.1802, 0.6066, 0.1802, 0.6066, 0.1943, 0.5925, 0.1943, 0.4063, 0.6904, 0.4063, 0.7071, 0.4564, 0.7071, 0.4564, 0.6904, 0.4844, 0.7038, 0.4011, 0.7038, 0.4011, 0.6765, 0.4844, 0.6765, 0.484, 0.6637, 0.4008, 0.6637, 0.4008, 0.6529, 0.484, 0.6529, 0.4844, 0.7102, 0.4011, 0.7102, 0.4011, 0.6829, 0.4844, 0.6829, 0.484, 0.6529, 0.4008, 0.6529, 0.4008, 0.6637, 0.484, 0.6637, 0.484, 0.6529, 0.4008, 0.6529, 0.4008, 0.6637, 0.484, 0.6637, 0.484, 0.6872, 0.4007, 0.6872, 0.4008, 0.6599, 0.484, 0.6599, 0.484, 0.6637, 0.4008, 0.6637, 0.4008, 0.6529, 0.484, 0.6529, 0.484, 0.6809, 0.4007, 0.6809, 0.4008, 0.6536, 0.484, 0.6536, 0.4063, 0.6904, 0.4063, 0.7071, 0.4564, 0.7071, 0.4564, 0.6904, 0.4664, 0.6956, 0.4389, 0.6956, 0.4389, 0.6825, 0.4664, 0.6825, 0.4664, 0.6956, 0.4664, 0.7087, 0.4389, 0.7087, 0.4389, 0.6956, 0.1256, 0.4499, 0.1256, 0.4904, 0.1026, 0.4904, 0.1026, 0.4499, 0.1026, 0.4499, 0.1026, 0.4904, 0.08003, 0.4904, 0.08003, 0.4499, 0.08003, 0.4499, 0.08003, 0.4904, 0.05845, 0.4904, 0.05845, 0.4499, 0.05845, 0.4499, 0.05845, 0.4904, 0.03827, 0.4904, 0.03827, 0.4499, 0.03827, 0.4499, 0.03827, 0.4904, 0.0199, 0.4904, 0.0199, 0.4499, 0.2313, 0.4499, 0.2313, 0.4904, 0.2129, 0.4904, 0.2129, 0.4499, 0.2129, 0.4499, 0.2129, 0.4904, 0.1928, 0.4904, 0.1928, 0.4499, 0.1928, 0.4499, 0.1928, 0.4904, 0.1712, 0.4904, 0.1712, 0.4499, 0.1712, 0.4499, 0.1712, 0.4904, 0.1486, 0.4904, 0.1486, 0.4499, 0.1486, 0.4499, 0.1486, 0.4904, 0.1256, 0.4904, 0.1256, 0.4499, 0.1256, 0.4499, 0.1256, 0.4904, 0.1026, 0.4904, 0.1026, 0.4499, 0.1026, 0.4499, 0.1026, 0.4904, 0.08003, 0.4904, 0.08003, 0.4499, 0.08003, 0.4499, 0.08003, 0.4904, 0.05845, 0.4904, 0.05845, 0.4499, 0.05845, 0.4499, 0.05845, 0.4904, 0.03827, 0.4904, 0.03827, 0.4499, 0.03827, 0.4499, 0.03827, 0.4904, 0.0199, 0.4904, 0.0199, 0.4499, 0.2313, 0.4499, 0.2313, 0.4904, 0.2129, 0.4904, 0.2129, 0.4499, 0.2129, 0.4499, 0.2129, 0.4904, 0.1928, 0.4904, 0.1928, 0.4499, 0.1928, 0.4499, 0.1928, 0.4904, 0.1712, 0.4904, 0.1712, 0.4499, 0.1712, 0.4499, 0.1712, 0.4904, 0.1486, 0.4904, 0.1486, 0.4499, 0.1486, 0.4499, 0.1486, 0.4904, 0.1256, 0.4904, 0.1256, 0.4499, 0.0199, 0.4499, 0.03586, 0.4466, 0.03827, 0.4499, 0.03586, 0.4466, 0.04898, 0.4367, 0.05845, 0.4499, 0.03827, 0.4499, 0.04898, 0.4367, 0.08973, 0.4357, 0.08003, 0.4499, 0.05845, 0.4499, 0.1052, 0.4459, 0.1026, 0.4499, 0.08003, 0.4499, 0.08973, 0.4357, 0.1052, 0.4459, 0.1256, 0.4499, 0.1026, 0.4499, 0.146, 0.446, 0.1486, 0.4499, 0.1256, 0.4499, 0.146, 0.446, 0.1614, 0.4357, 0.1712, 0.4499, 0.1486, 0.4499, 0.1053, 0.4459, 0.1256, 0.4499, 0.1026, 0.4499, 0.08983, 0.4357, 0.1053, 0.4459, 0.1026, 0.4499, 0.08003, 0.4499, 0.04915, 0.4368, 0.08983, 0.4357, 0.08003, 0.4499, 0.05845, 0.4499, 0.04915, 0.4368, 0.05845, 0.4499, 0.03827, 0.4499, 0.03598, 0.4466, 0.03598, 0.4466, 0.03827, 0.4499, 0.0199, 0.4499, 0.2153, 0.4466, 0.2313, 0.4499, 0.2129, 0.4499, 0.2153, 0.4466, 0.2129, 0.4499, 0.1928, 0.4499, 0.2022, 0.4368, 0.2022, 0.4368, 0.1928, 0.4499, 0.1712, 0.4499, 0.1614, 0.4357, 0.1459, 0.4459, 0.1486, 0.4499, 0.1256, 0.4499, 0.1614, 0.4357, 0.1712, 0.4499, 0.1486, 0.4499, 0.1459, 0.4459, 0.2021, 0.4368, 0.1928, 0.4499, 0.1712, 0.4499, 0.1614, 0.4357, 0.2021, 0.4368, 0.2152, 0.4466, 0.2129, 0.4499, 0.1928, 0.4499, 0.2152, 0.4466, 0.2313, 0.4499, 0.2129, 0.4499, 0.7983, 0.155, 0.7983, 0.0954, 0.8194, 0.0954, 0.8194, 0.155, 0.7983, 0.0954, 0.7983, 0.155, 0.7772, 0.155, 0.7772, 0.0954, 0.7983, 0.0954, 0.7983, 0.07659, 0.8194, 0.07659, 0.8194, 0.0954, 0.7983, 0.07659, 0.7983, 0.0954, 0.7772, 0.0954, 0.7772, 0.07659, 0.7983, 0.07659, 0.7983, 0.05778, 0.8194, 0.05778, 0.8194, 0.07659, 0.7983, 0.05778, 0.7983, 0.07659, 0.7772, 0.07659, 0.7772, 0.05778, 0.7983, 0.05778, 0.7983, 0.03897, 0.8194, 0.03897, 0.8194, 0.05778, 0.7983, 0.03897, 0.7983, 0.05778, 0.7772, 0.05778, 0.7772, 0.03897, 0.7983, 0.03897, 0.7983, 0.02016, 0.8194, 0.02016, 0.8194, 0.03897, 0.7983, 0.02016, 0.7983, 0.03897, 0.7772, 0.03897, 0.7772, 0.02016, 0.7983, 0.02016, 0.7983, 0.001351, 0.8194, 0.001351, 0.8194, 0.02016, 0.7983, 0.001351, 0.7983, 0.02016, 0.7772, 0.02016, 0.7772, 0.001351, 0.4385, 0.8913, 0.4269, 0.8896, 0.4235, 0.8961, 0.4385, 0.8983, 0.4501, 0.8896, 0.4385, 0.8913, 0.4385, 0.8983, 0.4536, 0.8961, 0.4269, 0.8896, 0.4163, 0.8848, 0.4097, 0.8898, 0.4235, 0.8961, 0.4608, 0.8848, 0.4501, 0.8896, 0.4536, 0.8961, 0.4674, 0.8898, 0.4163, 0.8848, 0.4074, 0.8771, 0.3983, 0.8799, 0.4097, 0.8898, 0.4697, 0.8771, 0.4608, 0.8848, 0.4674, 0.8898, 0.4788, 0.8799, 0.4074, 0.8771, 0.4011, 0.8672, 0.3901, 0.8671, 0.3983, 0.8799, 0.476, 0.8672, 0.4697, 0.8771, 0.4788, 0.8799, 0.487, 0.8671, 0.4011, 0.8672, 0.3978, 0.856, 0.3858, 0.8526, 0.3901, 0.8671, 0.4793, 0.856, 0.476, 0.8672, 0.487, 0.8671, 0.4913, 0.8526, 0.3978, 0.856, 0.3978, 0.8189, 0.3858, 0.8186, 0.3858, 0.8526, 0.4793, 0.8189, 0.4793, 0.856, 0.4913, 0.8526, 0.4913, 0.8186, 0.486, 0.8711, 0.486, 0.8855, 0.3949, 0.8855, 0.3949, 0.8711, 0.486, 0.8567, 0.486, 0.8711, 0.3949, 0.8711, 0.3949, 0.8567, 0.486, 0.8855, 0.486, 0.8999, 0.3949, 0.8999, 0.3949, 0.8855, 0.486, 0.8423, 0.486, 0.8567, 0.3949, 0.8567, 0.395, 0.8423, 0.486, 0.8999, 0.486, 0.9143, 0.3949, 0.9143, 0.3949, 0.8999, 0.486, 0.8279, 0.486, 0.8423, 0.395, 0.8423, 0.395, 0.8279, 0.486, 0.9143, 0.486, 0.9287, 0.3949, 0.9287, 0.3949, 0.9143, 0.486, 0.8135, 0.486, 0.8279, 0.395, 0.8279, 0.395, 0.8135, 0.486, 0.9287, 0.486, 0.9431, 0.3949, 0.9431, 0.3949, 0.9287, 0.486, 0.7991, 0.486, 0.8135, 0.395, 0.8135, 0.395, 0.7991, 0.486, 0.9431, 0.486, 0.9752, 0.3949, 0.9753, 0.3949, 0.9431, 0.486, 0.767, 0.486, 0.7991, 0.395, 0.7991, 0.395, 0.7668, 0.3978, 0.8189, 0.3978, 0.856, 0.3858, 0.8526, 0.3858, 0.8187, 0.4793, 0.856, 0.4793, 0.8189, 0.4913, 0.8187, 0.4913, 0.8526, 0.3978, 0.856, 0.4011, 0.8672, 0.3901, 0.8671, 0.3858, 0.8526, 0.476, 0.8672, 0.4793, 0.856, 0.4913, 0.8526, 0.487, 0.8671, 0.4011, 0.8672, 0.4074, 0.8771, 0.3983, 0.8799, 0.3901, 0.8671, 0.4697, 0.8771, 0.476, 0.8672, 0.487, 0.8671, 0.4788, 0.8799, 0.4074, 0.8771, 0.4163, 0.8848, 0.4097, 0.8898, 0.3983, 0.8799, 0.4608, 0.8848, 0.4697, 0.8771, 0.4788, 0.8799, 0.4674, 0.8898, 0.4163, 0.8848, 0.4269, 0.8896, 0.4235, 0.8961, 0.4097, 0.8898, 0.4501, 0.8896, 0.4608, 0.8848, 0.4674, 0.8898, 0.4536, 0.8961, 0.4269, 0.8896, 0.4385, 0.8913, 0.4385, 0.8983, 0.4235, 0.8961, 0.4385, 0.8913, 0.4501, 0.8896, 0.4536, 0.8961, 0.4385, 0.8983, 0.7772, 0.002789, 0.7772, 0.02142, 0.7562, 0.02142, 0.7562, 0.002789, 0.8194, 0.02016, 0.8194, 0.001351, 0.8406, 0.001351, 0.8406, 0.02016, 0.7772, 0.02142, 0.7772, 0.04006, 0.7562, 0.04006, 0.7562, 0.02142, 0.8194, 0.03897, 0.8194, 0.02016, 0.8406, 0.02016, 0.8406, 0.03897, 0.7772, 0.04006, 0.7772, 0.05869, 0.7562, 0.05869, 0.7562, 0.04006, 0.8194, 0.05778, 0.8194, 0.03897, 0.8406, 0.03897, 0.8406, 0.05778, 0.7772, 0.05869, 0.7772, 0.07732, 0.7562, 0.07732, 0.7562, 0.05869, 0.8194, 0.07659, 0.8194, 0.05778, 0.8406, 0.05778, 0.8406, 0.07659, 0.7772, 0.07732, 0.7772, 0.09596, 0.7562, 0.09596, 0.7562, 0.07732, 0.8194, 0.0954, 0.8194, 0.07659, 0.8406, 0.07659, 0.8406, 0.0954, 0.7772, 0.09596, 0.7772, 0.155, 0.7562, 0.155, 0.7562, 0.09596, 0.8194, 0.155, 0.8194, 0.0954, 0.8406, 0.0954, 0.8406, 0.155, 0.3141, 0.3158, 0.3005, 0.3138, 0.3276, 0.3138, 0.3276, 0.3138, 0.3005, 0.3138, 0.2881, 0.3082, 0.3401, 0.3082, 0.3401, 0.3082, 0.2881, 0.3082, 0.2777, 0.2992, 0.3504, 0.2992, 0.3504, 0.2992, 0.2777, 0.2992, 0.2703, 0.2877, 0.3578, 0.2877, 0.3578, 0.2877, 0.2703, 0.2877, 0.2665, 0.2745, 0.3617, 0.2745, 0.3617, 0.2745, 0.2665, 0.2745, 0.2665, 0.2312, 0.3617, 0.2312, 0.3175, 0.2177, 0.3038, 0.2157, 0.3312, 0.2157, 0.3038, 0.2157, 0.2912, 0.21, 0.3438, 0.21, 0.3312, 0.2157, 0.2912, 0.21, 0.2808, 0.2009, 0.3542, 0.2009, 0.3438, 0.21, 0.2808, 0.2009, 0.2733, 0.1893, 0.3617, 0.1893, 0.3542, 0.2009, 0.2733, 0.1893, 0.2694, 0.176, 0.3656, 0.176, 0.3617, 0.1893, 0.2694, 0.176, 0.2694, 0.1322, 0.3656, 0.1322, 0.3656, 0.176, 0.07323, 0.7682, 0.07323, 0.9915, 0.2965, 0.9915, 0.2965, 0.7682, 0.9996, 0.5327, 0.9996, 0.5426, 0.8128, 0.5426, 0.8128, 0.5327, 0.9996, 0.5327, 0.9996, 0.5426, 0.8128, 0.5426, 0.8128, 0.5327, 0.8128, 0.5327, 0.8128, 0.5426, 0.9996, 0.5426, 0.9996, 0.5327, 0.8128, 0.5327, 0.8128, 0.5426, 0.9996, 0.5426, 0.9996, 0.5327, 0.3986, 0.6828, 0.4758, 0.6828, 0.4758, 0.6929, 0.3986, 0.6929, 0.3986, 0.6727, 0.4758, 0.6727, 0.4758, 0.6828, 0.3986, 0.6828, 0.3986, 0.6626, 0.4758, 0.6626, 0.4758, 0.6727, 0.3986, 0.6727, 0.3986, 0.6525, 0.4758, 0.6525, 0.4758, 0.6626, 0.3986, 0.6626, 0.3983, 0.7077, 0.3983, 0.7002, 0.3909, 0.7002, 0.3909, 0.7077, 0.3983, 0.7077, 0.3983, 0.7002, 0.3909, 0.7002, 0.3909, 0.7077, 0.3983, 0.6771, 0.3983, 0.6697, 0.3909, 0.6697, 0.3909, 0.6771, 0.3983, 0.6771, 0.3983, 0.6697, 0.3909, 0.6697, 0.3909, 0.6771, 0.3986, 0.6912, 0.4758, 0.6912, 0.4758, 0.7013, 0.3986, 0.7013, 0.3986, 0.7013, 0.4758, 0.7013, 0.4758, 0.7114, 0.3986, 0.7114, 0.3986, 0.7114, 0.4758, 0.7114, 0.4758, 0.7215, 0.3986, 0.7215, 0.3986, 0.7215, 0.4758, 0.7215, 0.4758, 0.7316, 0.3986, 0.7316, 0.3915, 0.7378, 0.3915, 0.6255, 0.3977, 0.6255, 0.3977, 0.7378, 0.3986, 0.6727, 0.4758, 0.6727, 0.4758, 0.677, 0.3986, 0.677, 0.3986, 0.6685, 0.4758, 0.6685, 0.4758, 0.6727, 0.3986, 0.6727, 0.3986, 0.6642, 0.4758, 0.6642, 0.4758, 0.6685, 0.3986, 0.6685, 0.3983, 0.7077, 0.3983, 0.7002, 0.3909, 0.7002, 0.3909, 0.7077, 0.3983, 0.7077, 0.3983, 0.7002, 0.3909, 0.7002, 0.3909, 0.7077, 0.3986, 0.6796, 0.3986, 0.6897, 0.4758, 0.6897, 0.4758, 0.6796, 0.3986, 0.6695, 0.3986, 0.6796, 0.4758, 0.6796, 0.4758, 0.6695, 0.3986, 0.6594, 0.3986, 0.6695, 0.4758, 0.6695, 0.4758, 0.6594, 0.3986, 0.6493, 0.3986, 0.6594, 0.4758, 0.6594, 0.4758, 0.6493, 0.3983, 0.7135, 0.3909, 0.7135, 0.3909, 0.7061, 0.3983, 0.7061, 0.3983, 0.6771, 0.3909, 0.6771, 0.3909, 0.6697, 0.3983, 0.6697, 0.3983, 0.7077, 0.3909, 0.7077, 0.3909, 0.7002, 0.3983, 0.7002, 0.3983, 0.6617, 0.3909, 0.6617, 0.3909, 0.6543, 0.3983, 0.6543, 0.3986, 0.6252, 0.3986, 0.6353, 0.4758, 0.6353, 0.4758, 0.6252, 0.3986, 0.6353, 0.3986, 0.6454, 0.4758, 0.6454, 0.4758, 0.6353, 0.3986, 0.6454, 0.3986, 0.6555, 0.4758, 0.6555, 0.4758, 0.6454, 0.3986, 0.6555, 0.3986, 0.6656, 0.4758, 0.6656, 0.4758, 0.6555, 0.4267, 0.6339, 0.4267, 0.6259, 0.4762, 0.6259, 0.4762, 0.6339, 0.4762, 0.6498, 0.4267, 0.6498, 0.4267, 0.6418, 0.4762, 0.6418, 0.4718, 0.636, 0.4718, 0.6288, 0.4646, 0.6288, 0.4646, 0.636, 0.4762, 0.6339, 0.4762, 0.6418, 0.4267, 0.6418, 0.4267, 0.6339, 0.4718, 0.636, 0.4718, 0.6288, 0.4646, 0.6288, 0.4646, 0.636, 0.4267, 0.6578, 0.4267, 0.6498, 0.4762, 0.6498, 0.4762, 0.6578, 0.2283, 0.3499, 0.2283, 0.3669, 0.2458, 0.3669, 0.2458, 0.3499, 0.2326, 0.3648, 0.2193, 0.3648, 0.2193, 0.3439, 0.2326, 0.3439, 0.2458, 0.3499, 0.2458, 0.3669, 0.2283, 0.3669, 0.2283, 0.3499, 0.1923, 0.3439, 0.2056, 0.3439, 0.2056, 0.3648, 0.1923, 0.3648, 0.2266, 0.3445, 0.2404, 0.3445, 0.2403, 0.3654, 0.2266, 0.3654, 0.2326, 0.3648, 0.2326, 0.3439, 0.2463, 0.3439, 0.2463, 0.3648, 0.1027, 0.4798, 0.2421, 0.4798, 0.2421, 0.3924, 0.1027, 0.3924, 0.2549, 0.1065, 0.2549, 0.2937, 0.2504, 0.2937, 0.2504, 0.1065, 0.3557, 0.1996, 0.3557, 0.2507, 0.3302, 0.2507, 0.3302, 0.1996, 0.3302, 0.1996, 0.3302, 0.2507, 0.305, 0.2507, 0.305, 0.1996, 0.2545, 0.2801, 0.2507, 0.2801, 0.2507, 0.1337, 0.2545, 0.1337, 0.2504, 0.2937, 0.2549, 0.2937, 0.2549, 0.1065, 0.2504, 0.1065, 0.3025, 0.2137, 0.3025, 0.2647, 0.2775, 0.2647, 0.2775, 0.2137, 0.328, 0.2137, 0.328, 0.2647, 0.3025, 0.2647, 0.3025, 0.2137, 0.3743, 0.1074, 0.3743, 0.2538, 0.3711, 0.2538, 0.3711, 0.1074, 0.3743, 0.1074, 0.3743, 0.2538, 0.3711, 0.2538, 0.3711, 0.1074, 0.3558, 0.1996, 0.3558, 0.2507, 0.3305, 0.2507, 0.3305, 0.1996, 0.3305, 0.1996, 0.3305, 0.2507, 0.305, 0.2507, 0.305, 0.1996, 0.2504, 0.2937, 0.2549, 0.2937, 0.2549, 0.1065, 0.2504, 0.1065, 0.1027, 0.4798, 0.2421, 0.4798, 0.2421, 0.3924, 0.1027, 0.3924, 0.1027, 0.4798, 0.2421, 0.4798, 0.2421, 0.3924, 0.1027, 0.3924, 0.2504, 0.2937, 0.2549, 0.2937, 0.2549, 0.1065, 0.2504, 0.1065, 0.3009, 0.1831, 0.3009, 0.2342, 0.2757, 0.2342, 0.2757, 0.1831, 0.3261, 0.1831, 0.3261, 0.2342, 0.3009, 0.2342, 0.3009, 0.1831, 0.3743, 0.1074, 0.3743, 0.2538, 0.3711, 0.2538, 0.3711, 0.1074, 0.1027, 0.4798, 0.2421, 0.4798, 0.2421, 0.3924, 0.1027, 0.3924, 0.4237, 0.6547, 0.4211, 0.6669, 0.417, 0.6664, 0.417, 0.654, 0.417, 0.654, 0.417, 0.6664, 0.4129, 0.6669, 0.4102, 0.6547, 0.4102, 0.6547, 0.4129, 0.6669, 0.4089, 0.6682, 0.4038, 0.6568, 0.4302, 0.6568, 0.425, 0.6682, 0.4211, 0.6669, 0.4237, 0.6547, 0.4302, 0.6568, 0.425, 0.6682, 0.4211, 0.6669, 0.4237, 0.6547, 0.4102, 0.6547, 0.4129, 0.6669, 0.4089, 0.6682, 0.4038, 0.6568, 0.417, 0.654, 0.417, 0.6664, 0.4129, 0.6669, 0.4102, 0.6547, 0.4237, 0.6547, 0.4211, 0.6669, 0.417, 0.6664, 0.417, 0.654])
_uv.active_render = True
_uv = me_blacksmith.uv_layers.new(name='blacksmith-mesh-map-1')
_uv.uv.foreach_set('vector', [0.5421, 0.6303, 0.5421, 0.637, 0.5327, 0.6359, 0.535, 0.6295, 0.3468, 0.7888, 0.348, 0.7982, 0.3401, 0.7981, 0.3391, 0.791, 0.5327, 0.6359, 0.5242, 0.6327, 0.5284, 0.6271, 0.535, 0.6295, 0.3361, 0.7844, 0.3429, 0.7802, 0.3468, 0.7888, 0.3391, 0.791, 0.5242, 0.6327, 0.5171, 0.6276, 0.523, 0.6232, 0.5284, 0.6271, 0.3314, 0.7789, 0.3367, 0.7731, 0.3429, 0.7802, 0.3361, 0.7844, 0.5171, 0.6276, 0.5121, 0.621, 0.5192, 0.6181, 0.523, 0.6232, 0.3254, 0.775, 0.3288, 0.768, 0.3367, 0.7731, 0.3314, 0.7789, 0.5121, 0.621, 0.5094, 0.6135, 0.5172, 0.6123, 0.5192, 0.6181, 0.3184, 0.773, 0.3198, 0.7652, 0.3288, 0.768, 0.3254, 0.775, 0.5094, 0.6135, 0.5095, 0.5954, 0.5173, 0.5953, 0.5172, 0.6123, 0.298, 0.7729, 0.2981, 0.7651, 0.3198, 0.7652, 0.3184, 0.773, 0.5753, 0.595, 0.5752, 0.6131, 0.5673, 0.6121, 0.5675, 0.5951, 0.3183, 0.8231, 0.3196, 0.831, 0.2979, 0.8309, 0.2979, 0.8231, 0.5752, 0.6131, 0.5723, 0.6207, 0.5653, 0.6179, 0.5673, 0.6121, 0.3252, 0.8211, 0.3286, 0.8282, 0.3196, 0.831, 0.3183, 0.8231, 0.5723, 0.6207, 0.5671, 0.6273, 0.5613, 0.623, 0.5653, 0.6179, 0.3313, 0.8173, 0.3366, 0.8231, 0.3286, 0.8282, 0.3252, 0.8211, 0.5671, 0.6273, 0.56, 0.6325, 0.5558, 0.6269, 0.5613, 0.623, 0.336, 0.8118, 0.3428, 0.816, 0.3366, 0.8231, 0.3313, 0.8173, 0.56, 0.6325, 0.5514, 0.6358, 0.5492, 0.6295, 0.5558, 0.6269, 0.3391, 0.8053, 0.3467, 0.8075, 0.3428, 0.816, 0.336, 0.8118, 0.5514, 0.6358, 0.5421, 0.637, 0.5421, 0.6303, 0.5492, 0.6295, 0.3401, 0.7981, 0.348, 0.7982, 0.3467, 0.8075, 0.3391, 0.8053, 0.5492, 0.6295, 0.5421, 0.6303, 0.5421, 0.6277, 0.5484, 0.6269, 0.337, 0.7981, 0.3401, 0.7981, 0.3391, 0.8053, 0.336, 0.8044, 0.5558, 0.6269, 0.5492, 0.6295, 0.5484, 0.6269, 0.5541, 0.6247, 0.336, 0.8044, 0.3391, 0.8053, 0.336, 0.8118, 0.3334, 0.8101, 0.5613, 0.623, 0.5558, 0.6269, 0.5541, 0.6247, 0.5589, 0.6213, 0.3334, 0.8101, 0.336, 0.8118, 0.3313, 0.8173, 0.3293, 0.8148, 0.5653, 0.6179, 0.5613, 0.623, 0.5589, 0.6213, 0.5624, 0.6168, 0.3293, 0.8148, 0.3313, 0.8173, 0.3252, 0.8211, 0.3239, 0.8182, 0.5673, 0.6121, 0.5653, 0.6179, 0.5624, 0.6168, 0.5642, 0.6117, 0.3239, 0.8182, 0.3252, 0.8211, 0.3183, 0.8231, 0.3179, 0.82, 0.5675, 0.5951, 0.5673, 0.6121, 0.5642, 0.6117, 0.5644, 0.5951, 0.3179, 0.82, 0.3183, 0.8231, 0.2979, 0.8231, 0.2979, 0.8199, 0.5172, 0.6123, 0.5173, 0.5953, 0.5205, 0.5953, 0.5203, 0.612, 0.298, 0.7761, 0.298, 0.7729, 0.3184, 0.773, 0.318, 0.7761, 0.5192, 0.6181, 0.5172, 0.6123, 0.5203, 0.612, 0.5221, 0.617, 0.318, 0.7761, 0.3184, 0.773, 0.3254, 0.775, 0.3241, 0.7779, 0.523, 0.6232, 0.5192, 0.6181, 0.5221, 0.617, 0.5254, 0.6214, 0.3241, 0.7779, 0.3254, 0.775, 0.3314, 0.7789, 0.3294, 0.7813, 0.5284, 0.6271, 0.523, 0.6232, 0.5254, 0.6214, 0.5302, 0.6249, 0.3294, 0.7813, 0.3314, 0.7789, 0.3361, 0.7844, 0.3335, 0.7861, 0.535, 0.6295, 0.5284, 0.6271, 0.5302, 0.6249, 0.5359, 0.627, 0.3335, 0.7861, 0.3361, 0.7844, 0.3391, 0.791, 0.3361, 0.7919, 0.535, 0.6295, 0.5359, 0.627, 0.5421, 0.6277, 0.5421, 0.6303, 0.337, 0.7981, 0.3361, 0.7919, 0.3391, 0.791, 0.3401, 0.7981, 0.7089, 0.04195, 0.7089, 0.06236, 0.7057, 0.06193, 0.7058, 0.04194, 0.6619, 0.0618, 0.6587, 0.06221, 0.6588, 0.0418, 0.6619, 0.04181, 0.7089, 0.06236, 0.7068, 0.06927, 0.7039, 0.06798, 0.7057, 0.06193, 0.6636, 0.06786, 0.6607, 0.06914, 0.6587, 0.06221, 0.6619, 0.0618, 0.7068, 0.06927, 0.7029, 0.07533, 0.7005, 0.07327, 0.7039, 0.06798, 0.667, 0.07317, 0.6646, 0.07522, 0.6607, 0.06914, 0.6636, 0.06786, 0.7029, 0.07533, 0.6974, 0.08004, 0.6957, 0.07739, 0.7005, 0.07327, 0.6718, 0.07732, 0.67, 0.07996, 0.6646, 0.07522, 0.667, 0.07317, 0.6974, 0.08004, 0.6909, 0.08301, 0.69, 0.07999, 0.6957, 0.07739, 0.6775, 0.07996, 0.6766, 0.08297, 0.67, 0.07996, 0.6718, 0.07732, 0.6909, 0.08301, 0.6837, 0.08402, 0.6837, 0.08087, 0.69, 0.07999, 0.6837, 0.08087, 0.6837, 0.08402, 0.6766, 0.08297, 0.6775, 0.07996, 0.693, 0.09067, 0.6837, 0.09195, 0.6837, 0.08402, 0.6909, 0.08301, 0.6837, 0.08402, 0.6837, 0.09195, 0.6744, 0.09061, 0.6766, 0.08297, 0.7016, 0.08678, 0.693, 0.09067, 0.6909, 0.08301, 0.6974, 0.08004, 0.6766, 0.08297, 0.6744, 0.09061, 0.6658, 0.08668, 0.67, 0.07996, 0.7087, 0.08063, 0.7016, 0.08678, 0.6974, 0.08004, 0.7029, 0.07533, 0.67, 0.07996, 0.6658, 0.08668, 0.6587, 0.08048, 0.6646, 0.07522, 0.7139, 0.07272, 0.7087, 0.08063, 0.7029, 0.07533, 0.7068, 0.06927, 0.6646, 0.07522, 0.6587, 0.08048, 0.6536, 0.07254, 0.6607, 0.06914, 0.7167, 0.06369, 0.7139, 0.07272, 0.7068, 0.06927, 0.7089, 0.06236, 0.6607, 0.06914, 0.6536, 0.07254, 0.6509, 0.0635, 0.6587, 0.06221, 0.7168, 0.04197, 0.7167, 0.06369, 0.7089, 0.06236, 0.7089, 0.04195, 0.6587, 0.06221, 0.6509, 0.0635, 0.6509, 0.04178, 0.6588, 0.0418, 0.412, 0.7907, 0.415, 0.7916, 0.4141, 0.7979, 0.4109, 0.7979, 0.4141, 0.7979, 0.4149, 0.8041, 0.4119, 0.805, 0.4109, 0.7979, 0.412, 0.7907, 0.415, 0.7842, 0.4176, 0.7859, 0.415, 0.7916, 0.4175, 0.8099, 0.4149, 0.8116, 0.4119, 0.805, 0.4149, 0.8041, 0.415, 0.7842, 0.4197, 0.7787, 0.4218, 0.7812, 0.4176, 0.7859, 0.4217, 0.8147, 0.4196, 0.8171, 0.4149, 0.8116, 0.4175, 0.8099, 0.4197, 0.7787, 0.4258, 0.7749, 0.4271, 0.7778, 0.4218, 0.7812, 0.427, 0.8181, 0.4257, 0.821, 0.4196, 0.8171, 0.4217, 0.8147, 0.4258, 0.7749, 0.4327, 0.7729, 0.4331, 0.776, 0.4271, 0.7778, 0.433, 0.8199, 0.4326, 0.823, 0.4257, 0.821, 0.427, 0.8181, 0.4327, 0.7729, 0.4531, 0.7729, 0.4531, 0.7761, 0.4331, 0.776, 0.453, 0.8199, 0.453, 0.8231, 0.4326, 0.823, 0.433, 0.8199, 0.4314, 0.765, 0.4532, 0.7651, 0.4531, 0.7729, 0.4327, 0.7729, 0.453, 0.8231, 0.453, 0.8309, 0.4312, 0.8308, 0.4326, 0.823, 0.4224, 0.7678, 0.4314, 0.765, 0.4327, 0.7729, 0.4258, 0.7749, 0.4326, 0.823, 0.4312, 0.8308, 0.4222, 0.828, 0.4257, 0.821, 0.4144, 0.7729, 0.4224, 0.7678, 0.4258, 0.7749, 0.4197, 0.7787, 0.4257, 0.821, 0.4222, 0.828, 0.4143, 0.8229, 0.4196, 0.8171, 0.4083, 0.78, 0.4144, 0.7729, 0.4197, 0.7787, 0.415, 0.7842, 0.4196, 0.8171, 0.4143, 0.8229, 0.4081, 0.8158, 0.4149, 0.8116, 0.4043, 0.7885, 0.4083, 0.78, 0.415, 0.7842, 0.412, 0.7907, 0.4149, 0.8116, 0.4081, 0.8158, 0.4043, 0.8072, 0.4119, 0.805, 0.4043, 0.7885, 0.412, 0.7907, 0.4109, 0.7979, 0.403, 0.7979, 0.4109, 0.7979, 0.4119, 0.805, 0.4043, 0.8072, 0.403, 0.7979, 0.7167, 0.06369, 0.7167, 0.07276, 0.7139, 0.07272, 0.3288, 0.7651, 0.3288, 0.768, 0.3198, 0.7652, 0.5121, 0.621, 0.5171, 0.6276, 0.5094, 0.632, 0.5093, 0.6226, 0.3368, 0.7651, 0.3367, 0.7731, 0.3288, 0.768, 0.3288, 0.7651, 0.5171, 0.6276, 0.5242, 0.6327, 0.5095, 0.6411, 0.5094, 0.632, 0.49, 0.9813, 0.49, 0.9601, 0.4953, 0.9647, 0.4953, 0.9759, 0.5723, 0.6207, 0.5752, 0.6131, 0.5752, 0.6222, 0.4222, 0.828, 0.4312, 0.8308, 0.4222, 0.8308, 0.5671, 0.6273, 0.5723, 0.6207, 0.5752, 0.6222, 0.5752, 0.6316, 0.4222, 0.828, 0.4222, 0.8308, 0.4142, 0.8308, 0.4143, 0.8229, 0.56, 0.6325, 0.5671, 0.6273, 0.5752, 0.6316, 0.5753, 0.6407, 0.7892, 0.854, 0.7892, 0.8652, 0.7838, 0.87, 0.7838, 0.8487, 0.03657, 0.9158, 0.03656, 0.8946, 0.05419, 0.8945, 0.05419, 0.8945, 0.0542, 0.9157, 0.03657, 0.9158, 0.5737, 0.8841, 0.5948, 0.884, 0.5949, 0.9051, 0.5949, 0.9051, 0.5738, 0.9052, 0.5737, 0.8841, 0.2974, 0.5488, 0.2973, 0.5276, 0.3184, 0.5276, 0.3184, 0.5276, 0.3185, 0.5487, 0.2974, 0.5488, 0.2379, 0.8804, 0.259, 0.8804, 0.259, 0.9015, 0.259, 0.9015, 0.2379, 0.9016, 0.2379, 0.8804, 0.3134, 0.9146, 0.2923, 0.9146, 0.2923, 0.8935, 0.2923, 0.8935, 0.3133, 0.8935, 0.3134, 0.9146, 0.17, 0.8932, 0.1911, 0.8932, 0.1911, 0.9143, 0.1911, 0.9143, 0.17, 0.9143, 0.17, 0.8932, 0.7892, 0.9069, 0.7682, 0.9069, 0.7681, 0.8858, 0.7681, 0.8858, 0.7892, 0.8857, 0.7892, 0.9069, 0.5983, 0.8855, 0.6193, 0.8854, 0.6194, 0.9066, 0.6194, 0.9066, 0.5983, 0.9066, 0.5983, 0.8855, 0.9107, 0.4212, 0.8896, 0.4212, 0.8896, 0.4001, 0.8896, 0.4001, 0.9106, 0.4001, 0.9107, 0.4212, 0.4553, 0.8942, 0.4553, 0.9153, 0.4376, 0.9158, 0.4376, 0.9158, 0.4377, 0.8947, 0.4553, 0.8942, 0.5724, 0.8807, 0.5724, 0.8538, 0.5949, 0.8521, 0.5949, 0.8521, 0.5949, 0.879, 0.5724, 0.8807, 0.1306, 0.8387, 0.1573, 0.8387, 0.1574, 0.8657, 0.1574, 0.8657, 0.1307, 0.8657, 0.1306, 0.8387, 0.09036, 0.863, 0.06361, 0.8631, 0.06353, 0.836, 0.06353, 0.836, 0.09028, 0.836, 0.09036, 0.863, 0.03337, 0.836, 0.0601, 0.836, 0.06018, 0.863, 0.06018, 0.863, 0.03345, 0.8631, 0.03337, 0.836, 0.6508, 0.03843, 0.6508, 0.01145, 0.6778, 0.01139, 0.6778, 0.01139, 0.6778, 0.03837, 0.6508, 0.03843, 0.463, 0.02229, 0.4512, 0.01046, 0.4587, 0.00615, 0.4987, 0.02229, 0.4825, 0.01794, 0.4868, 0.01046, 0.463, 0.02229, 0.4587, 0.00615, 0.4673, 0.006166, 0.4987, 0.02229, 0.4825, 0.02659, 0.4825, 0.01794, 0.463, 0.02229, 0.4673, 0.006166, 0.4748, 0.0105, 0.4987, 0.02229, 0.4869, 0.03408, 0.4825, 0.02659, 0.463, 0.02229, 0.4748, 0.0105, 0.4792, 0.018, 0.4987, 0.02229, 0.4944, 0.03842, 0.4869, 0.03408, 0.463, 0.02229, 0.4792, 0.018, 0.4792, 0.02664, 0.4987, 0.02229, 0.503, 0.03843, 0.4944, 0.03842, 0.463, 0.02229, 0.4792, 0.02664, 0.4749, 0.03412, 0.4987, 0.02229, 0.5105, 0.03412, 0.503, 0.03843, 0.463, 0.02229, 0.4749, 0.03412, 0.4674, 0.03843, 0.4987, 0.02229, 0.5148, 0.02664, 0.5105, 0.03412, 0.463, 0.02229, 0.4674, 0.03843, 0.4588, 0.03842, 0.4987, 0.02229, 0.5148, 0.01799, 0.5148, 0.02664, 0.463, 0.02229, 0.4588, 0.03842, 0.4513, 0.03408, 0.4987, 0.02229, 0.5104, 0.0105, 0.5148, 0.01799, 0.463, 0.02229, 0.4513, 0.03408, 0.4469, 0.02658, 0.4987, 0.02229, 0.5029, 0.006163, 0.5104, 0.0105, 0.463, 0.02229, 0.4469, 0.02658, 0.4469, 0.01794, 0.4987, 0.02229, 0.4943, 0.006148, 0.5029, 0.006163, 0.463, 0.02229, 0.4469, 0.01794, 0.4512, 0.01046, 0.4987, 0.02229, 0.4868, 0.01046, 0.4943, 0.006148, 0.9529, 0.9387, 0.944, 0.9387, 0.944, 0.9306, 0.9529, 0.9306, 0.6462, 0.9529, 0.6373, 0.9532, 0.6369, 0.9447, 0.6458, 0.9444, 0.6458, 0.9444, 0.6369, 0.9447, 0.6369, 0.9365, 0.6458, 0.9362, 0.6458, 0.9362, 0.6369, 0.9365, 0.6373, 0.9307, 0.6462, 0.9304, 0.781, 0.7455, 0.7899, 0.7456, 0.79, 0.7521, 0.7811, 0.752, 0.7811, 0.752, 0.79, 0.7521, 0.7899, 0.7605, 0.781, 0.7605, 0.6361, 0.4612, 0.6361, 0.4523, 0.6443, 0.4524, 0.6444, 0.4613, 0.06397, 0.928, 0.07284, 0.9278, 0.07239, 0.9338, 0.06353, 0.9341, 0.06353, 0.9341, 0.07239, 0.9338, 0.0724, 0.9422, 0.06353, 0.9424, 0.06353, 0.9424, 0.0724, 0.9422, 0.07286, 0.9506, 0.06399, 0.9508, 0.953, 0.9539, 0.9441, 0.9538, 0.944, 0.9473, 0.9529, 0.9473, 0.9529, 0.9473, 0.944, 0.9473, 0.944, 0.9387, 0.9529, 0.9387, 0.4277, 0.9679, 0.4253, 0.9621, 0.4301, 0.9621, 0.4496, 0.9677, 0.4438, 0.9653, 0.4472, 0.962, 0.4277, 0.9679, 0.4301, 0.9621, 0.4335, 0.9655, 0.4496, 0.9677, 0.4438, 0.9701, 0.4438, 0.9653, 0.4277, 0.9679, 0.4335, 0.9655, 0.4335, 0.9703, 0.4496, 0.9677, 0.4472, 0.9735, 0.4438, 0.9701, 0.4277, 0.9679, 0.4335, 0.9703, 0.4301, 0.9736, 0.4496, 0.9677, 0.452, 0.9735, 0.4472, 0.9735, 0.4277, 0.9679, 0.4301, 0.9736, 0.4253, 0.9736, 0.4496, 0.9677, 0.4553, 0.9701, 0.452, 0.9735, 0.4277, 0.9679, 0.4253, 0.9736, 0.422, 0.9703, 0.4496, 0.9677, 0.4553, 0.9654, 0.4553, 0.9701, 0.4277, 0.9679, 0.422, 0.9703, 0.4219, 0.9655, 0.4496, 0.9677, 0.4519, 0.962, 0.4553, 0.9654, 0.4277, 0.9679, 0.4219, 0.9655, 0.4253, 0.9621, 0.4496, 0.9677, 0.4472, 0.962, 0.4519, 0.962, 0.3404, 0.9791, 0.3404, 0.9661, 0.345, 0.9661, 0.345, 0.979, 0.975, 0.8042, 0.975, 0.8171, 0.9705, 0.8173, 0.9705, 0.8043, 0.9705, 0.8043, 0.9705, 0.8173, 0.9661, 0.8171, 0.9661, 0.8041, 0.7945, 0.9709, 0.7945, 0.9839, 0.7902, 0.9838, 0.7902, 0.9709, 0.09826, 0.855, 0.09828, 0.868, 0.09376, 0.868, 0.09375, 0.8551, 0.9768, 0.2584, 0.9768, 0.2455, 0.9795, 0.2459, 0.9795, 0.2588, 0.9795, 0.2588, 0.9795, 0.2459, 0.9842, 0.2459, 0.9842, 0.2589, 0.3362, 0.979, 0.3362, 0.966, 0.3404, 0.9661, 0.3404, 0.9791, 0.9889, 0.05146, 0.9889, 0.05655, 0.9838, 0.05654, 0.9838, 0.05145, 0.9543, 0.5833, 0.9542, 0.6228, 0.9491, 0.6228, 0.9492, 0.5833, 0.6897, 0.9332, 0.6896, 0.9661, 0.6846, 0.9664, 0.6847, 0.9335, 0.4793, 0.9173, 0.4792, 0.9568, 0.4741, 0.9568, 0.4742, 0.9173, 0.1752, 0.9177, 0.1751, 0.9571, 0.17, 0.9571, 0.1702, 0.9177, 0.9322, 0.9329, 0.9321, 0.9655, 0.9271, 0.9651, 0.9271, 0.9325, 0.1996, 0.9186, 0.1996, 0.958, 0.1945, 0.958, 0.1945, 0.9186, 0.9739, 0.3476, 0.9739, 0.3232, 0.979, 0.3234, 0.979, 0.3477, 0.4502, 0.9586, 0.4502, 0.9192, 0.4553, 0.9192, 0.4553, 0.9586, 0.2425, 0.9888, 0.2425, 0.9939, 0.2377, 0.994, 0.2377, 0.989, 0.4285, 0.9903, 0.4285, 0.9954, 0.4241, 0.9954, 0.4241, 0.9903, 0.3328, 0.918, 0.3328, 0.9574, 0.3277, 0.9574, 0.3277, 0.918, 0.8309, 0.9195, 0.8309, 0.959, 0.8259, 0.959, 0.8258, 0.9195, 0.4284, 0.9587, 0.4284, 0.9193, 0.4335, 0.9193, 0.4334, 0.9587, 0.1658, 0.9345, 0.1658, 0.9667, 0.1607, 0.967, 0.1607, 0.9349, 0.896, 0.9345, 0.896, 0.9667, 0.891, 0.967, 0.891, 0.9349, 0.4199, 0.9587, 0.4199, 0.9193, 0.425, 0.9193, 0.425, 0.9587, 0.8431, 0.9195, 0.8431, 0.959, 0.838, 0.959, 0.838, 0.9195, 0.2974, 0.918, 0.2973, 0.9574, 0.2923, 0.9574, 0.2923, 0.918, 0.2533, 0.9904, 0.2533, 0.9955, 0.2489, 0.9955, 0.2489, 0.9904, 0.9937, 0.6855, 0.9937, 0.6905, 0.989, 0.6907, 0.989, 0.6856, 0.4376, 0.9586, 0.4377, 0.9192, 0.4428, 0.9192, 0.4427, 0.9586, 0.9756, 0.799, 0.9756, 0.7746, 0.9807, 0.7747, 0.9807, 0.7991, 0.8654, 0.9187, 0.8653, 0.958, 0.8602, 0.9581, 0.8603, 0.9187, 0.8974, 0.07628, 0.8973, 0.1089, 0.8923, 0.1086, 0.8923, 0.07593, 0.9094, 0.9177, 0.9093, 0.9572, 0.9042, 0.9572, 0.9043, 0.9177, 0.1911, 0.9177, 0.191, 0.9571, 0.1859, 0.9571, 0.186, 0.9177, 0.6812, 0.9332, 0.6811, 0.9661, 0.676, 0.9664, 0.6761, 0.9335, 0.4952, 0.9173, 0.4951, 0.9568, 0.49, 0.9568, 0.4901, 0.9173, 0.9903, 0.02247, 0.9903, 0.02757, 0.9852, 0.02756, 0.9852, 0.02246, 0.3603, 0.8012, 0.3583, 0.801, 0.3583, 0.798, 0.3603, 0.7982, 0.1038, 0.9957, 0.1038, 0.9834, 0.1068, 0.9834, 0.1068, 0.9957, 0.8408, 0.9962, 0.8408, 0.9832, 0.8438, 0.9832, 0.8438, 0.9962, 0.02382, 0.9969, 0.02381, 0.9845, 0.02682, 0.9844, 0.02682, 0.9968, 0.8945, 0.257, 0.8945, 0.27, 0.8915, 0.27, 0.8915, 0.257, 0.6693, 0.7879, 0.6664, 0.788, 0.6664, 0.785, 0.6693, 0.7849, 0.6841, 0.4532, 0.6841, 0.4561, 0.6821, 0.4559, 0.6821, 0.453, 0.9905, 0.2589, 0.9875, 0.2589, 0.9875, 0.2458, 0.9905, 0.2458, 0.9882, 0.5033, 0.9912, 0.5033, 0.9912, 0.5158, 0.9882, 0.5158, 0.9903, 0.7582, 0.9933, 0.7582, 0.9933, 0.7713, 0.9903, 0.7713, 0.9762, 0.9838, 0.9792, 0.9837, 0.9792, 0.9962, 0.9762, 0.9962, 0.6428, 0.7849, 0.6428, 0.7879, 0.6399, 0.788, 0.6399, 0.785, 0.7598, 0.9849, 0.7525, 0.9853, 0.7526, 0.9725, 0.7599, 0.972, 0.5093, 0.8814, 0.5095, 0.8248, 0.5249, 0.8249, 0.5247, 0.8815, 0.8152, 0.8925, 0.8152, 0.8358, 0.8225, 0.8358, 0.8225, 0.8925, 0.4532, 0.8343, 0.453, 0.8909, 0.4376, 0.8908, 0.4378, 0.8343, 0.4986, 0.859, 0.4986, 0.8024, 0.5059, 0.8024, 0.506, 0.859, 0.5316, 0.8815, 0.5315, 0.8248, 0.5388, 0.8248, 0.5389, 0.8815, 0.4185, 0.8343, 0.4184, 0.8909, 0.403, 0.8908, 0.4031, 0.8343, 0.8939, 0.7142, 0.8939, 0.6574, 0.9013, 0.6574, 0.9013, 0.7142, 0.8651, 0.8908, 0.8652, 0.8342, 0.8806, 0.8343, 0.8805, 0.8908, 0.2562, 0.9866, 0.2489, 0.9871, 0.2489, 0.9742, 0.2562, 0.9738, 0.1184, 0.9793, 0.1185, 0.9639, 0.1258, 0.9639, 0.1258, 0.9793, 0.8481, 0.9798, 0.8408, 0.9798, 0.8409, 0.9644, 0.8482, 0.9644, 0.6837, 0.09195, 0.6837, 0.1104, 0.6765, 0.1104, 0.6735, 0.09194, 0.6735, 0.09194, 0.6765, 0.1104, 0.6701, 0.1104, 0.6644, 0.09196, 0.3901, 0.6823, 0.3851, 0.7016, 0.38, 0.7023, 0.3828, 0.6833, 0.3828, 0.6833, 0.38, 0.7023, 0.3735, 0.7032, 0.3737, 0.6845, 0.3737, 0.6845, 0.3735, 0.7032, 0.3663, 0.7042, 0.3636, 0.6859, 0.8368, 0.002642, 0.8368, 0.02111, 0.8296, 0.02108, 0.8266, 0.002598, 0.8266, 0.002598, 0.8296, 0.02108, 0.8231, 0.02108, 0.8175, 0.002592, 0.2979, 0.6729, 0.3055, 0.6545, 0.3107, 0.6545, 0.3052, 0.673, 0.3052, 0.673, 0.3107, 0.6545, 0.3172, 0.6545, 0.3144, 0.673, 0.3144, 0.673, 0.3172, 0.6545, 0.3244, 0.6545, 0.3246, 0.673, 0.3246, 0.673, 0.3244, 0.6545, 0.3316, 0.6545, 0.3347, 0.6729, 0.3347, 0.6729, 0.3316, 0.6545, 0.3381, 0.6544, 0.3439, 0.6729, 0.569, 0.6443, 0.5612, 0.6628, 0.5559, 0.66, 0.5615, 0.6403, 0.5615, 0.6403, 0.5559, 0.66, 0.5494, 0.6582, 0.5523, 0.6378, 0.5523, 0.6378, 0.5494, 0.6582, 0.5421, 0.6576, 0.5421, 0.637, 0.5421, 0.637, 0.5421, 0.6576, 0.535, 0.6583, 0.5319, 0.6379, 0.5319, 0.6379, 0.535, 0.6583, 0.5285, 0.6601, 0.5229, 0.6405, 0.5229, 0.6405, 0.5285, 0.6601, 0.5235, 0.663, 0.5157, 0.6446, 0.7031, 0.09208, 0.6975, 0.1105, 0.6909, 0.1105, 0.6939, 0.092, 0.6939, 0.092, 0.6909, 0.1105, 0.6837, 0.1104, 0.6837, 0.09195, 0.5421, 0.637, 0.5514, 0.6358, 0.5523, 0.6378, 0.5514, 0.6358, 0.56, 0.6325, 0.5615, 0.6403, 0.5523, 0.6378, 0.56, 0.6325, 0.5753, 0.6407, 0.569, 0.6443, 0.5615, 0.6403, 0.9786, 0.5883, 0.9773, 0.587, 0.9751, 0.577, 0.9808, 0.5804, 0.9786, 0.5883, 0.9763, 0.5972, 0.9773, 0.587, 0.7775, 0.8425, 0.7769, 0.8442, 0.7708, 0.8359, 0.7775, 0.8425, 0.7838, 0.8487, 0.78, 0.854, 0.7769, 0.8442, 0.1717, 0.9696, 0.174, 0.9605, 0.173, 0.9707, 0.1695, 0.9781, 0.1717, 0.9696, 0.173, 0.9707, 0.1752, 0.9807, 0.3806, 0.6782, 0.3957, 0.6762, 0.3901, 0.6823, 0.3828, 0.6833, 0.9756, 0.5308, 0.9697, 0.5343, 0.9713, 0.5242, 0.9727, 0.5228, 0.9727, 0.5228, 0.9713, 0.5242, 0.9697, 0.514, 0.7774, 0.8759, 0.7708, 0.8824, 0.7768, 0.874, 0.7774, 0.8759, 0.7768, 0.874, 0.78, 0.8643, 0.7838, 0.87, 0.7838, 0.87, 0.78, 0.8643, 0.78, 0.854, 0.7838, 0.8487, 0.7932, 0.8961, 0.7946, 0.895, 0.7946, 0.9052, 0.7016, 0.08678, 0.7031, 0.09208, 0.6939, 0.092, 0.693, 0.09067, 0.5242, 0.6327, 0.5229, 0.6405, 0.5157, 0.6446, 0.5095, 0.6411, 0.5242, 0.6327, 0.5327, 0.6359, 0.5319, 0.6379, 0.5229, 0.6405, 0.5327, 0.6359, 0.5421, 0.637, 0.5319, 0.6379, 0.5183, 0.9549, 0.5183, 0.9716, 0.5113, 0.9717, 0.5112, 0.955, 0.8479, 0.287, 0.8479, 0.267, 0.855, 0.267, 0.855, 0.287, 0.5183, 0.9716, 0.5183, 0.9756, 0.5112, 0.9758, 0.5113, 0.9717, 0.8479, 0.293, 0.8479, 0.287, 0.855, 0.287, 0.855, 0.293, 0.06361, 0.975, 0.06355, 0.9713, 0.07063, 0.9714, 0.07069, 0.9751, 0.8479, 0.2983, 0.8479, 0.293, 0.855, 0.293, 0.855, 0.2983, 0.06355, 0.9713, 0.06353, 0.9663, 0.07061, 0.9664, 0.07063, 0.9714, 0.7224, 0.968, 0.7225, 0.9635, 0.7295, 0.9634, 0.7295, 0.9679, 0.06353, 0.9663, 0.06353, 0.9604, 0.07061, 0.9605, 0.07061, 0.9664, 0.7224, 0.9736, 0.7224, 0.968, 0.7295, 0.9679, 0.7295, 0.9735, 0.06353, 0.9604, 0.06357, 0.9542, 0.07065, 0.9542, 0.07061, 0.9605, 0.7225, 0.9798, 0.7224, 0.9736, 0.7295, 0.9735, 0.7296, 0.9797, 0.5824, 0.8203, 0.5833, 0.8265, 0.5798, 0.8283, 0.5787, 0.8202, 0.5834, 0.814, 0.5824, 0.8203, 0.5787, 0.8202, 0.5799, 0.8122, 0.5833, 0.8265, 0.5859, 0.8322, 0.5832, 0.8358, 0.5798, 0.8283, 0.586, 0.8083, 0.5834, 0.814, 0.5799, 0.8122, 0.5833, 0.8047, 0.5859, 0.8322, 0.59, 0.837, 0.5885, 0.842, 0.5832, 0.8358, 0.5901, 0.8035, 0.586, 0.8083, 0.5833, 0.8047, 0.5886, 0.7986, 0.59, 0.837, 0.5953, 0.8405, 0.5954, 0.8464, 0.5885, 0.842, 0.5955, 0.8001, 0.5901, 0.8035, 0.5886, 0.7986, 0.5955, 0.7942, 0.5953, 0.8405, 0.6014, 0.8423, 0.6032, 0.8487, 0.5954, 0.8464, 0.6015, 0.7984, 0.5955, 0.8001, 0.5955, 0.7942, 0.6034, 0.7919, 0.6014, 0.8423, 0.6214, 0.8423, 0.6215, 0.8488, 0.6032, 0.8487, 0.6215, 0.7984, 0.6015, 0.7984, 0.6034, 0.7919, 0.6217, 0.792, 0.6575, 0.397, 0.6656, 0.397, 0.6656, 0.4487, 0.6574, 0.4487, 0.6495, 0.397, 0.6575, 0.397, 0.6574, 0.4487, 0.6494, 0.4486, 0.6656, 0.397, 0.6732, 0.397, 0.6732, 0.4486, 0.6656, 0.4487, 0.6422, 0.3969, 0.6495, 0.397, 0.6494, 0.4486, 0.6422, 0.4486, 0.6732, 0.397, 0.6797, 0.3969, 0.6796, 0.4485, 0.6732, 0.4486, 0.6364, 0.3968, 0.6422, 0.3969, 0.6422, 0.4486, 0.6363, 0.4485, 0.6797, 0.3969, 0.6845, 0.3968, 0.6844, 0.4485, 0.6796, 0.4485, 0.8471, 0.05429, 0.8403, 0.05425, 0.8401, 0.002608, 0.847, 0.002643, 0.8759, 0.5257, 0.8706, 0.5256, 0.8707, 0.4739, 0.876, 0.4741, 0.8549, 0.05429, 0.8471, 0.05429, 0.847, 0.002643, 0.8548, 0.002648, 0.8706, 0.5256, 0.8554, 0.5253, 0.8554, 0.4737, 0.8707, 0.4739, 0.8732, 0.05423, 0.8549, 0.05429, 0.8548, 0.002648, 0.8731, 0.002592, 0.6678, 0.7984, 0.6479, 0.7984, 0.6497, 0.7919, 0.6679, 0.792, 0.6477, 0.8423, 0.6677, 0.8423, 0.6678, 0.8488, 0.6495, 0.8487, 0.6479, 0.7984, 0.6418, 0.8001, 0.6419, 0.7942, 0.6497, 0.7919, 0.6417, 0.8405, 0.6477, 0.8423, 0.6495, 0.8487, 0.6417, 0.8464, 0.6418, 0.8001, 0.6365, 0.8035, 0.635, 0.7986, 0.6419, 0.7942, 0.6364, 0.837, 0.6417, 0.8405, 0.6417, 0.8464, 0.6349, 0.842, 0.6365, 0.8035, 0.6323, 0.8083, 0.6296, 0.8047, 0.635, 0.7986, 0.6323, 0.8323, 0.6364, 0.837, 0.6349, 0.842, 0.6295, 0.8358, 0.6323, 0.8083, 0.6297, 0.814, 0.6262, 0.8122, 0.6296, 0.8047, 0.6297, 0.8265, 0.6323, 0.8323, 0.6295, 0.8358, 0.6262, 0.8283, 0.6297, 0.814, 0.6288, 0.8203, 0.625, 0.8202, 0.6262, 0.8122, 0.6288, 0.8203, 0.6297, 0.8265, 0.6262, 0.8283, 0.625, 0.8202, 0.1372, 0.947, 0.1371, 0.9533, 0.13, 0.9533, 0.1301, 0.947, 0.2144, 0.9715, 0.2144, 0.9777, 0.2073, 0.9778, 0.2073, 0.9716, 0.1371, 0.9533, 0.1371, 0.9592, 0.13, 0.9592, 0.13, 0.9533, 0.2144, 0.9659, 0.2144, 0.9715, 0.2073, 0.9716, 0.2073, 0.966, 0.1371, 0.9592, 0.1371, 0.9642, 0.13, 0.9641, 0.13, 0.9592, 0.2144, 0.9614, 0.2144, 0.9659, 0.2073, 0.966, 0.2073, 0.9615, 0.1371, 0.9642, 0.1372, 0.9679, 0.1301, 0.9678, 0.13, 0.9641, 0.7186, 0.03314, 0.7186, 0.03841, 0.7115, 0.03843, 0.7115, 0.03316, 0.09332, 0.9756, 0.09335, 0.9716, 0.1004, 0.9715, 0.1004, 0.9755, 0.7186, 0.0271, 0.7186, 0.03314, 0.7115, 0.03316, 0.7115, 0.02713, 0.09335, 0.9716, 0.0933, 0.9549, 0.1004, 0.9548, 0.1004, 0.9715, 0.7186, 0.007115, 0.7186, 0.0271, 0.7115, 0.02713, 0.7115, 0.007138, 0.5421, 0.6277, 0.5359, 0.627, 0.5484, 0.6269, 0.5484, 0.6269, 0.5359, 0.627, 0.5302, 0.6249, 0.5541, 0.6247, 0.5541, 0.6247, 0.5302, 0.6249, 0.5254, 0.6214, 0.5589, 0.6213, 0.5589, 0.6213, 0.5254, 0.6214, 0.5221, 0.617, 0.5624, 0.6168, 0.5624, 0.6168, 0.5221, 0.617, 0.5203, 0.612, 0.5642, 0.6117, 0.5642, 0.6117, 0.5203, 0.612, 0.5205, 0.5953, 0.5644, 0.5951, 0.337, 0.7981, 0.336, 0.8044, 0.3361, 0.7919, 0.336, 0.8044, 0.3334, 0.8101, 0.3335, 0.7861, 0.3361, 0.7919, 0.3334, 0.8101, 0.3293, 0.8148, 0.3294, 0.7813, 0.3335, 0.7861, 0.3293, 0.8148, 0.3239, 0.8182, 0.3241, 0.7779, 0.3294, 0.7813, 0.3239, 0.8182, 0.3179, 0.82, 0.318, 0.7761, 0.3241, 0.7779, 0.3179, 0.82, 0.2979, 0.8199, 0.298, 0.7761, 0.318, 0.7761, 0.2851, 0.702, 0.1946, 0.702, 0.1945, 0.6112, 0.285, 0.6112, 0.161, 0.7813, 0.1658, 0.7813, 0.1656, 0.8721, 0.1607, 0.8721, 0.09858, 0.8517, 0.09375, 0.8517, 0.09402, 0.7608, 0.09885, 0.7608, 0.3562, 0.6762, 0.3603, 0.6763, 0.3602, 0.7671, 0.3561, 0.7671, 0.294, 0.8671, 0.2892, 0.8671, 0.2895, 0.7763, 0.2943, 0.7763, 0.9271, 0.9292, 0.9271, 0.8735, 0.9322, 0.8735, 0.9322, 0.9292, 0.9402, 0.3623, 0.9402, 0.413, 0.9351, 0.413, 0.9351, 0.3623, 0.9299, 0.1872, 0.93, 0.2429, 0.9249, 0.2429, 0.9248, 0.1872, 0.3655, 0.9414, 0.3655, 0.9705, 0.3604, 0.9707, 0.3604, 0.9416, 0.2188, 0.9901, 0.2232, 0.9901, 0.2232, 0.9952, 0.2188, 0.9951, 0.8944, 0.9896, 0.8944, 0.9946, 0.8899, 0.9946, 0.8899, 0.9895, 0.6571, 0.9891, 0.6571, 0.9942, 0.6524, 0.9942, 0.6524, 0.9891, 0.5568, 0.9891, 0.5615, 0.989, 0.5615, 0.9941, 0.5568, 0.9941, 0.9228, 0.7211, 0.9227, 0.7762, 0.9177, 0.7762, 0.9177, 0.7211, 0.9156, 0.3123, 0.9156, 0.2566, 0.9206, 0.2566, 0.9207, 0.3123, 0.9406, 0.8735, 0.9406, 0.9235, 0.9355, 0.9235, 0.9355, 0.8735, 0.9242, 0.01007, 0.9242, 0.06577, 0.9191, 0.06576, 0.9192, 0.01006, 0.952, 0.5197, 0.9521, 0.58, 0.9491, 0.58, 0.9491, 0.5197, 0.945, 0.3256, 0.9451, 0.2653, 0.9481, 0.2653, 0.9479, 0.3256, 0.9491, 0.4334, 0.9492, 0.3731, 0.9521, 0.3731, 0.9521, 0.4334, 0.06006, 0.8946, 0.06001, 0.9548, 0.05755, 0.9548, 0.0576, 0.8945, 0.6601, 0.7879, 0.6601, 0.7849, 0.6631, 0.785, 0.6631, 0.7879, 0.6491, 0.7879, 0.6461, 0.7879, 0.6461, 0.7849, 0.6491, 0.785, 0.9215, 0.2429, 0.9164, 0.2429, 0.9164, 0.1872, 0.9214, 0.1872, 0.9355, 0.8201, 0.9406, 0.82, 0.9406, 0.8701, 0.9355, 0.8701, 0.9201, 0.539, 0.9252, 0.539, 0.9251, 0.5947, 0.9201, 0.5947, 0.9262, 0.7211, 0.9313, 0.7211, 0.9312, 0.7762, 0.9261, 0.7762, 0.7374, 0.9939, 0.7374, 0.9888, 0.7421, 0.9888, 0.7421, 0.9939, 0.2744, 0.9943, 0.2697, 0.9944, 0.2697, 0.9893, 0.2744, 0.9893, 0.1658, 0.9946, 0.1613, 0.9946, 0.1613, 0.9895, 0.1658, 0.9896, 0.4509, 0.9952, 0.4509, 0.9901, 0.4553, 0.9902, 0.4553, 0.9953, 0.3167, 0.9457, 0.3218, 0.9455, 0.3218, 0.9746, 0.3167, 0.9748, 0.9322, 0.8701, 0.9271, 0.8701, 0.9271, 0.8144, 0.9322, 0.8144, 0.9346, 0.7255, 0.9397, 0.7255, 0.9397, 0.7762, 0.9346, 0.7762, 0.1607, 0.8755, 0.1658, 0.8755, 0.1658, 0.9312, 0.1608, 0.9312, 0.2188, 0.9674, 0.2219, 0.9674, 0.2219, 0.9867, 0.2188, 0.9867, 0.1405, 0.9878, 0.1406, 0.9686, 0.1437, 0.9686, 0.1437, 0.9878, 0.7323, 0.4581, 0.7323, 0.4612, 0.7292, 0.4612, 0.7292, 0.458, 0.6887, 0.9887, 0.6855, 0.9887, 0.6855, 0.9697, 0.6887, 0.9697, 0.6524, 0.7849, 0.6549, 0.7853, 0.6549, 0.7884, 0.6524, 0.788, 0.9302, 0.9878, 0.9271, 0.9878, 0.9271, 0.9688, 0.9302, 0.9689, 0.9156, 0.006718, 0.911, 0.006697, 0.911, 0.002051, 0.9156, 0.002072, 0.938, 0.3512, 0.9417, 0.3518, 0.9417, 0.3589, 0.938, 0.3584, 0.9235, 0.006711, 0.9189, 0.006718, 0.9189, 0.002071, 0.9235, 0.002064, 0.4234, 0.001741, 0.428, 0.001696, 0.428, 0.008765, 0.4234, 0.00881, 0.1372, 0.9954, 0.1325, 0.9954, 0.1325, 0.9881, 0.1372, 0.9881, 0.3028, 0.9953, 0.3028, 0.9881, 0.3075, 0.9881, 0.3075, 0.9953, 0.352, 0.6765, 0.3517, 0.7617, 0.2979, 0.7616, 0.2981, 0.6763, 0.9261, 0.2566, 0.9264, 0.3419, 0.9243, 0.3419, 0.9241, 0.2566, 0.6336, 0.1721, 0.6334, 0.2432, 0.6165, 0.2434, 0.6168, 0.1723, 0.8907, 0.5291, 0.8904, 0.6144, 0.8737, 0.6143, 0.874, 0.5291, 0.9295, 0.09533, 0.9276, 0.09532, 0.9279, 0.01006, 0.9298, 0.01007, 0.9456, 0.4334, 0.9435, 0.4334, 0.9438, 0.3623, 0.9458, 0.3623, 0.8909, 0.1673, 0.8906, 0.2526, 0.8741, 0.2526, 0.8744, 0.1673, 0.8765, 0.2744, 0.8762, 0.3596, 0.8594, 0.3596, 0.8596, 0.2743, 0.9161, 0.5257, 0.9158, 0.4405, 0.9178, 0.4405, 0.9181, 0.5257, 0.9457, 0.5197, 0.9455, 0.5909, 0.9435, 0.5909, 0.9437, 0.5198, 0.882, 0.7456, 0.8818, 0.8309, 0.8651, 0.8308, 0.8653, 0.7456, 0.01995, 0.7827, 0.01968, 0.868, 0.002829, 0.8679, 0.00309, 0.7826, 0.9214, 0.8144, 0.9235, 0.8144, 0.9237, 0.8997, 0.9217, 0.8997, 0.2485, 0.7055, 0.2482, 0.7908, 0.1945, 0.7906, 0.1947, 0.7054, 0.4532, 0.6764, 0.4529, 0.7617, 0.399, 0.7615, 0.3993, 0.6762, 0.9238, 0.5257, 0.9217, 0.5257, 0.9215, 0.4405, 0.9235, 0.4405, 0.1911, 0.8185, 0.1909, 0.8896, 0.1743, 0.8898, 0.1745, 0.8187, 0.8889, 0.07869, 0.8887, 0.164, 0.872, 0.1639, 0.8722, 0.07864, 0.9274, 0.5257, 0.9271, 0.4405, 0.929, 0.4405, 0.9293, 0.5257, 0.09036, 0.7609, 0.09014, 0.832, 0.03631, 0.8326, 0.03653, 0.7615, 0.4059, 0.9833, 0.4049, 0.9923, 0.4019, 0.9923, 0.401, 0.9833, 0.1151, 0.9834, 0.1141, 0.9924, 0.1111, 0.9924, 0.1101, 0.9834, 0.7721, 0.9866, 0.771, 0.9946, 0.768, 0.9946, 0.7671, 0.9866, 0.9886, 0.8908, 0.9876, 0.8998, 0.9846, 0.8998, 0.9837, 0.8908, 0.9936, 0.3232, 0.9929, 0.3322, 0.9901, 0.3322, 0.9889, 0.3232, 0.6225, 0.9871, 0.6206, 0.9951, 0.6177, 0.9952, 0.6177, 0.9873, 0.938, 0.2442, 0.9374, 0.2532, 0.9345, 0.2532, 0.9333, 0.2442, 0.00669, 0.9865, 0.00604, 0.9954, 0.003177, 0.9954, 0.001982, 0.9865])
me_blacksmith.materials.append(mat_material_002)
me_blacksmith.use_remesh_preserve_volume = False
me_blacksmith.use_remesh_preserve_attributes = False
me_blacksmith.use_mirror_vertex_groups = False
me_blacksmith.update()

# ---- objects
ob_blacksmith = bpy.data.objects.new('blacksmith', me_blacksmith)
ob_prop_smoke = bpy.data.objects.new('prop_smoke', None)
ob_prop_fire = bpy.data.objects.new('prop_fire', None)
ob_prop_shielda = bpy.data.objects.new('prop_shielda', None)
ob_prop_shieldc = bpy.data.objects.new('prop_shieldc', None)
ob_prop_shieldb = bpy.data.objects.new('prop_shieldb', None)
ob_prop_helmeta = bpy.data.objects.new('prop_helmeta', None)
ob_prop_helmetb = bpy.data.objects.new('prop_helmetb', None)
ob_prop_helmetc = bpy.data.objects.new('prop_helmetc', None)
ob_prop_helmetd = bpy.data.objects.new('prop_helmetd', None)
ob_prop_garrisoned = bpy.data.objects.new('prop_garrisoned', None)
ob_prop_projectile = bpy.data.objects.new('prop_projectile', None)
ob_lamp = bpy.data.objects.new('Lamp', light_lamp)
ob_camera = bpy.data.objects.new('Camera', cam_camera)

# ---- transforms, parenting, visibility, modifiers, constraints
ob_blacksmith.location = (0.0, 0.0, 0.0)
ob_blacksmith.lineart.crease_threshold = 0.0
ob_prop_smoke.parent = ob_blacksmith
ob_prop_smoke.location = (-6.239, 6.241, 9.836)
ob_prop_smoke.empty_image_offset = (0.0, 0.0)
ob_prop_smoke.lineart.crease_threshold = 0.0
ob_prop_fire.parent = ob_blacksmith
ob_prop_fire.location = (-6.187, 6.183, 1.465)
ob_prop_fire.empty_image_offset = (0.0, 0.0)
ob_prop_fire.lineart.crease_threshold = 0.0
ob_prop_shielda.parent = ob_blacksmith
ob_prop_shielda.location = (5.157, 8.864, 4.218)
ob_prop_shielda.rotation_euler = (0.0, -0.0, 3.142)
ob_prop_shielda.empty_image_offset = (0.0, 0.0)
ob_prop_shielda.lineart.crease_threshold = 0.0
ob_prop_shieldc.parent = ob_blacksmith
ob_prop_shieldc.location = (-0.957, -9.287, 1.17)
ob_prop_shieldc.rotation_euler = (-0.1163, -2.576e-17, -4.628e-26)
ob_prop_shieldc.empty_image_offset = (0.0, 0.0)
ob_prop_shieldc.lineart.crease_threshold = 0.0
ob_prop_shieldb.parent = ob_blacksmith
ob_prop_shieldb.location = (9.36, 7.34, 1.03)
ob_prop_shieldb.rotation_euler = (-0.1163, 7.392e-10, 1.122)
ob_prop_shieldb.empty_image_offset = (0.0, 0.0)
ob_prop_shieldb.lineart.crease_threshold = 0.0
ob_prop_helmeta.parent = ob_blacksmith
ob_prop_helmeta.location = (-3.594, 3.649, 1.086)
ob_prop_helmeta.rotation_euler = (0.0, -0.0, 0.2618)
ob_prop_helmeta.empty_image_offset = (0.0, 0.0)
ob_prop_helmeta.lineart.crease_threshold = 0.0
ob_prop_helmetb.parent = ob_blacksmith
ob_prop_helmetb.location = (-4.447, 3.636, 1.086)
ob_prop_helmetb.rotation_euler = (0.0, 0.0, -0.03883)
ob_prop_helmetb.empty_image_offset = (0.0, 0.0)
ob_prop_helmetb.lineart.crease_threshold = 0.0
ob_prop_helmetc.parent = ob_blacksmith
ob_prop_helmetc.location = (4.739, -6.975, 5.439)
ob_prop_helmetc.rotation_euler = (0.0, 0.0, -0.03883)
ob_prop_helmetc.empty_image_offset = (0.0, 0.0)
ob_prop_helmetc.lineart.crease_threshold = 0.0
ob_prop_helmetd.parent = ob_blacksmith
ob_prop_helmetd.location = (7.999, -3.355, 5.439)
ob_prop_helmetd.rotation_euler = (0.0, 0.0, -1.088)
ob_prop_helmetd.empty_image_offset = (0.0, 0.0)
ob_prop_helmetd.lineart.crease_threshold = 0.0
ob_prop_garrisoned.parent = ob_blacksmith
ob_prop_garrisoned.location = (1.658, 1.171, 10.66)
ob_prop_garrisoned.empty_image_offset = (0.0, 0.0)
ob_prop_garrisoned.lineart.crease_threshold = 0.0
ob_prop_projectile.parent = ob_blacksmith
ob_prop_projectile.location = (3.039, 2.374, 9.11)
ob_prop_projectile.empty_image_offset = (0.0, 0.0)
ob_prop_projectile.lineart.crease_threshold = 0.0
ob_lamp.location = (4.076, 1.005, 5.904)
ob_lamp.rotation_euler = (0.6503, 0.05522, 1.866)
ob_lamp.lock_rotations_4d = False
ob_lamp.empty_display_type = 'ARROWS'
ob_lamp.color = (0.0, 0.0, 0.0, 0.0)
ob_lamp.lineart.crease_threshold = 0.0
ob_camera.location = (7.481, -6.508, 5.344)
ob_camera.rotation_euler = (1.109, 0.0, 0.8149)
ob_camera.lock_rotations_4d = False
ob_camera.empty_display_type = 'ARROWS'
ob_camera.color = (0.0, 0.0, 0.0, 0.0)
ob_camera.display_type = 'WIRE'
ob_camera.lineart.crease_threshold = 0.0

# ---- collection membership
col_collection_1.objects.link(ob_blacksmith)
col_collection_1.objects.link(ob_prop_smoke)
col_collection_1.objects.link(ob_prop_fire)
col_collection_1.objects.link(ob_prop_shielda)
col_collection_1.objects.link(ob_prop_shieldc)
col_collection_1.objects.link(ob_prop_shieldb)
col_collection_1.objects.link(ob_prop_helmeta)
col_collection_1.objects.link(ob_prop_helmetb)
col_collection_1.objects.link(ob_prop_helmetc)
col_collection_1.objects.link(ob_prop_helmetd)
col_collection_1.objects.link(ob_prop_garrisoned)
col_collection_1.objects.link(ob_prop_projectile)
col_collection_1.objects.link(ob_lamp)
col_collection_1.objects.link(ob_camera)

# ---- scene / render settings (as saved in the file)
scene.camera = ob_camera
scene.frame_start = 1; scene.frame_end = 1; scene.frame_set(1)
scene.render.engine = 'BLENDER_EEVEE_NEXT'
scene.render.resolution_percentage = 50
scene.render.dither_intensity = 0.0
scene.cycles.use_denoising = False
scene.cycles.samples = 10
scene.cycles.sampling_pattern = 'TABULATED_SOBOL'
scene.cycles.light_sampling_threshold = 0.0
scene.cycles.use_adaptive_sampling = False
scene.cycles.use_light_tree = False
scene.cycles.blur_glossy = 0.0
scene.cycles.pixel_filter_type = 'GAUSSIAN'
scene.cycles.sample_clamp_indirect = 0.0
scene.view_settings.view_transform = 'Standard'
bpy.context.view_layer.update()
